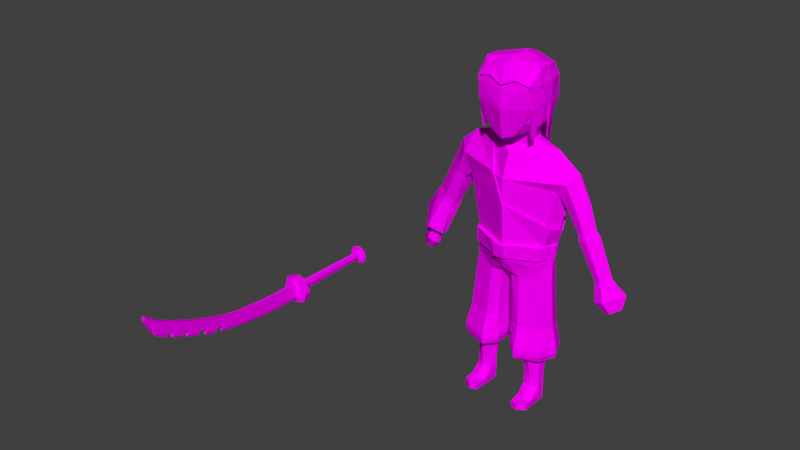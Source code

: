 # Source: susano.blend  (saved by Blender 2.79.0; exported with 4.5.12 LTS)
import bpy
from mathutils import Matrix  # noqa: F401  (used for matrix-valued properties, if any)

bpy.ops.wm.read_factory_settings(use_empty=True)
scene = bpy.context.scene
scene.name = 'Scene'

# ---- collections
col_collection_1 = bpy.data.collections.new('Collection 1'); scene.collection.children.link(col_collection_1)

# ---- images (referenced by path relative to the original .blend; pixels are not part of the script)
import os
ASSET_DIR = os.environ.get("B2B_ASSET_DIR", "")  # directory of the original .blend (textures are referenced by path, not embedded)
HERE = os.path.dirname(os.path.abspath(__file__))  # packed textures are extracted next to this script under _unpacked/

def load_image(name, relpath, width, height, colorspace="sRGB"):
    """Load a texture the original file referenced (path relative to the .blend, or extracted next to this script)."""
    p = next((c for c in (os.path.join(HERE, relpath), os.path.join(ASSET_DIR, relpath)) if relpath and os.path.exists(c)), "")
    if p:
        img = bpy.data.images.load(p, check_existing=True)
        img.name = name
    else:  # same state as the original file: an image datablock whose file is absent (Cycles renders it pink)
        img = bpy.data.images.new(name, width, height)
        img.source = "FILE"
        img.filepath = "//" + (relpath or name)
    img.colorspace_settings.name = colorspace
    return img
img_susano_psd = load_image('susano.psd', 'susano.psd', 1024, 1024, 'sRGB')

# ---- materials (node trees are filled in below, after node groups)
mat_material = bpy.data.materials.new('Material')
mat_material.alpha_threshold = 0.0
mat_material.roughness = 0.5

# ---- material node trees
mat_material.use_nodes = True; mat_material.node_tree.nodes.clear()
_N = mat_material.node_tree.nodes; _L = mat_material.node_tree.links
n0 = _N.new('ShaderNodeOutputMaterial'); n0.name = 'Material Output'; n0.location = (300, 300)
n1 = _N.new('ShaderNodeBsdfDiffuse'); n1.name = 'Diffuse BSDF'; n1.location = (10, 300)
n2 = _N.new('ShaderNodeTexImage'); n2.name = 'Image Texture'; n2.location = (-180, 300)
n2.width = 140
n2.image = img_susano_psd
_L.new(n1.outputs[0], n0.inputs[0])
_L.new(n2.outputs[0], n1.inputs[0])
n0.is_active_output = True

# ---- world
world_world = bpy.data.worlds.new('World'); scene.world = world_world
world_world.color = (0.05088, 0.05088, 0.05088)
world_world.use_sun_shadow = False
world_world.sun_shadow_jitter_overblur = 0.0
world_world.cycles.sampling_method = 'MANUAL'

# ---- meshes
me_peasant_001 = bpy.data.meshes.new('peasant.001')
me_peasant_001.from_pydata([(-0.06579, 0.01834, 1.851), (-0.1704, 0.01533, 1.927), (-0.1799, 0.0004823, 2.271), (-0.1918, 0.009121, 2.063), (-0.1918, 0.003805, 2.184), (-0.1706, -0.1493, 2.171), (-0.1706, -0.1444, 2.061), (-0.1708, 0.1944, 2.068), (-0.1689, 0.189, 2.19), (-0.1494, 0.1784, 2.257), (-0.1428, 0.1914, 1.961), (-0.1322, -0.1441, 2.229), (-0.1429, -0.1284, 1.967), (-0.06902, -0.1259, 1.869), (-0.06903, 0.2142, 1.843), (-0.07411, 0.01074, 1.783), (-0.07523, 0.2066, 1.789), (-0.1665, 0.1036, 1.935), (-0.1924, 0.09629, 2.19), (-0.1924, 0.1019, 2.063), (-0.1766, 0.08905, 2.271), (-0.06847, 0.1164, 1.837), (-0.07467, 0.1087, 1.804), (-0.409, 0.1114, 1.658), (-0.2146, 0.2238, 1.152), (-0.2146, 0.01677, 1.152), (-0.2586, 0.1203, 1.153), (-0.222, 0.2349, 1.06), (-0.2219, 0.006672, 1.06), (-0.2705, 0.1208, 1.06), (-0.2338, 0.2181, 0.9149), (-0.2338, 0.02089, 0.9149), (-0.2691, 0.1079, 0.9149), (-0.1017, -0.02138, 0.9141), (-0.1017, 0.2445, 0.9142), (-0.1216, -0.0753, 0.4391), (-0.2893, -0.01617, 0.4348), (-0.3605, 0.02266, 1.598), (-0.3438, 0.1216, 1.449), (-0.3055, 0.0311, 1.536), (-0.3624, 0.2233, 1.602), (-0.2777, 0.2148, 1.445), (-0.4354, 0.2055, 1.481), (-0.3667, 0.06386, 1.431), (-0.4942, 0.1142, 1.485), (-0.6668, 0.1286, 1.055), (-0.612, 0.07611, 1.032), (-0.5707, 0.09999, 1.016), (-0.5736, 0.08729, 1.017), (-0.6506, 0.1438, 1.05), (-0.6122, 0.1322, 1.031), (-0.4242, 0.04705, 1.455), (-0.3772, 0.1861, 1.439), (-0.6982, 0.134, 1.022), (-0.6275, 0.06625, 0.9924), (-0.5742, 0.09706, 0.9719), (-0.578, 0.08068, 0.9729), (-0.6773, 0.1535, 1.016), (-0.6278, 0.1386, 0.9915), (-0.7534, 0.166, 0.9573), (-0.6578, 0.03915, 0.9137), (-0.5882, 0.08881, 0.8865), (-0.5943, 0.06241, 0.8881), (-0.7197, 0.1974, 0.9464), (-0.6582, 0.1734, 0.9123), (-0.7424, 0.1464, 0.8588), (-0.6928, 0.08121, 0.8378), (-0.6553, 0.1028, 0.8234), (-0.658, 0.09134, 0.8241), (-0.7277, 0.1601, 0.8541), (-0.693, 0.1496, 0.8372), (-0.1859, 0.04916, 0.1746), (-0.1468, 0.1662, 0.1746), (-0.2402, 0.1382, 0.1751), (-0.2332, 0.0819, 0.1749), (-0.2018, 0.1757, 0.1749), (-0.03597, 0.2138, 0.9135), (-0.03597, -0.006696, 0.9133), (-0.05307, 0.1881, 0.3564), (-0.05307, 0.01385, 0.3563), (-0.04048, 0.004271, 0.4405), (-0.2303, 0.2359, 1.153), (-0.2292, -0.01038, 1.152), (-0.2858, 0.1215, 1.153), (-0.2303, 0.2359, 1.06), (-0.2292, -0.01038, 1.06), (-0.2752, 0.1215, 1.06), (-0.2593, 0.1093, 1.773), (-0.4532, 0.06895, 1.253), (-0.519, 0.1878, 1.29), (-0.571, 0.1183, 1.302), (-0.4727, 0.1722, 1.263), (-0.5063, 0.05246, 1.275), (-0.437, 0.1244, 1.259), (-0.4418, 0.07654, 1.294), (-0.5411, 0.1182, 1.335), (-0.4568, 0.166, 1.302), (-0.4969, 0.1797, 1.326), (-0.4866, 0.06264, 1.312), (-0.4274, 0.1235, 1.3), (-0.1209, -0.07523, 0.3572), (-0.1209, 0.298, 0.3574), (-0.1341, 0.06466, 0.1743), (-0.3282, 0.1218, 0.3582), (-0.1167, 0.1167, 0.1743), (-0.2786, -0.008936, 0.3582), (-0.2786, 0.2525, 0.3582), (-0.1838, 0.04752, 0.1064), (-0.1837, 0.1758, 0.1067), (-0.2433, 0.1352, 0.1069), (-0.2335, 0.07809, 0.1067), (-0.1316, 0.06649, 0.1061), (-0.1162, 0.1207, 0.1061), (-0.1856, 0.1824, 0.001733), (-0.2401, 0.1461, 0.001733), (-0.2401, 0.004533, 0.04302), (-0.1856, -0.03171, 0.04302), (-0.1311, 0.004533, 0.04302), (-0.1311, 0.1461, 0.001733), (-0.2401, 0.004679, 0.001733), (-0.1311, 0.004679, 0.001733), (-0.1311, 0.07366, 0.001733), (-0.2401, 0.07366, 0.001733), (-0.1856, -0.03171, 0.001733), (-0.2401, -0.07658, 0.04293), (-0.1856, -0.1176, 0.04293), (-0.1378, -0.09999, 0.04293), (-0.2401, -0.07643, 0.00164), (-0.1378, -0.09984, 0.00164), (-0.1856, -0.1176, 0.00164), (-0.282, 0.2435, 0.4333), (-0.03873, 0.2185, 0.4405), (-0.1167, 0.2845, 0.4395), (-0.2427, 0.06196, 0.9872), (-0.2648, 0.1139, 0.9873), (-0.05595, 0.2737, 0.9862), (-0.05595, -0.059, 0.986), (-0.2246, 0.01739, 0.9872), (-0.2246, 0.2223, 0.9873), (-0.2427, 0.1658, 0.9873), (-0.3309, 0.1126, 0.4357), (-0.2734, 0.0005186, 0.5242), (-0.3125, 0.1102, 0.5247), (-0.0465, -0.003026, 0.5264), (-0.1211, -0.05101, 0.526), (-0.2697, 0.2327, 0.5235), (-0.04561, 0.2178, 0.5265), (-0.1186, 0.2669, 0.5263), (-0.2628, 0.008776, 0.5762), (-0.2998, 0.1096, 0.5766), (-0.04977, -0.0006206, 0.5774), (-0.12, -0.03895, 0.5773), (-0.2602, 0.2255, 0.5757), (-0.04912, 0.2136, 0.5775), (-0.1182, 0.2568, 0.5776), (-0.1799, 0.02404, 0.3016), (-0.1361, 0.04773, 0.3012), (-0.1125, 0.121, 0.3012), (-0.1288, 0.1817, 0.3017), (-0.242, 0.1453, 0.3021), (-0.2385, 0.07955, 0.3021), (-0.2016, 0.1915, 0.3021), (-0.2845, 0.2541, 0.3958), (-0.04086, 0.2058, 0.3984), (-0.1187, -0.08333, 0.3981), (-0.1164, 0.2994, 0.3984), (-0.04169, 0.005001, 0.3983), (-0.288, -0.01764, 0.3966), (-0.3359, 0.1177, 0.397), (-0.03991, -0.1075, 1.058), (-0.04516, -0.1172, 1.151), (-0.03873, -0.1212, 1.056), (-0.04398, -0.1308, 1.149), (-0.1761, -0.04602, 1.862), (-0.1872, -0.04078, 2.286), (-0.17, -0.08711, 1.865), (-0.1958, -0.05045, 2.193), (-0.1735, -0.1557, 2.197), (-0.1772, 0.2057, 2.063), (-0.1751, 0.1999, 2.197), (-0.1537, 0.1736, 2.271), (-0.1465, 0.2025, 1.946), (-0.1453, -0.118, 2.257), (-0.06544, 0.3342, 1.687), (-0.1725, 0.1061, 1.894), (-0.2055, 0.0642, 2.197), (-0.2009, 0.06746, 2.057), (-0.1881, 0.05008, 2.286), (-0.1433, 0.1603, 1.81), (-0.1943, -0.04823, 2.054), (-0.184, -0.1173, 2.059), (-0.09359, -0.03321, 2.301), (-0.08542, -0.1677, 2.217), (-0.07792, -0.1324, 2.269), (-0.106, 0.2737, 1.825), (-0.08757, 0.2177, 2.183), (-0.0886, 0.2362, 2.047), (-0.07686, 0.1921, 2.285), (-0.1579, 0.1332, 1.852), (-0.09178, 0.07538, 2.309), (-0.1663, -0.04448, 1.863), (-0.1601, -0.08557, 1.866), (-0.1861, -0.04859, 2.192), (-0.1653, -0.1509, 2.194), (-0.06177, 0.325, 1.686), (-0.1631, 0.1031, 1.896), (-0.1911, 0.06585, 2.058), (-0.1342, 0.1564, 1.811), (0.00209, 0.3479, 1.645), (0.0007956, -0.1791, 2.175), (-0.1845, -0.04655, 2.054), (-0.1742, -0.1156, 2.059), (-0.08378, -0.1594, 2.211), (-0.1487, 0.1296, 1.854), (0.06579, 0.01834, 1.851), (0.1704, 0.01533, 1.927), (0.1799, 0.0004823, 2.271), (0.1918, 0.009121, 2.063), (0.1918, 0.003805, 2.184), (0.1706, -0.1493, 2.171), (0.1706, -0.1444, 2.061), (0.1708, 0.1944, 2.068), (0.1689, 0.189, 2.19), (0.1494, 0.1784, 2.257), (0.1428, 0.1914, 1.961), (0.1322, -0.1441, 2.229), (0.1429, -0.1284, 1.967), (0.06902, -0.1259, 1.869), (0.06903, 0.2142, 1.843), (0.07411, 0.01074, 1.783), (0.07523, 0.2066, 1.789), (0.1665, 0.1036, 1.935), (0.1924, 0.09629, 2.19), (0.1924, 0.1019, 2.063), (0.1766, 0.08905, 2.271), (0.06847, 0.1164, 1.837), (0.07467, 0.1087, 1.804), (0.409, 0.1114, 1.658), (0.2146, 0.2238, 1.152), (0.2146, 0.01677, 1.152), (0.2586, 0.1203, 1.153), (0.222, 0.2349, 1.06), (0.2219, 0.006672, 1.06), (0.2705, 0.1208, 1.06), (0.2338, 0.2181, 0.9149), (0.2338, 0.02089, 0.9149), (0.2691, 0.1079, 0.9149), (0.1017, -0.02138, 0.9141), (0.1017, 0.2445, 0.9142), (0.1216, -0.0753, 0.4391), (0.2893, -0.01617, 0.4348), (0.3605, 0.02266, 1.598), (0.3438, 0.1216, 1.449), (0.3055, 0.0311, 1.536), (0.3624, 0.2233, 1.602), (0.2777, 0.2148, 1.445), (0.4354, 0.2055, 1.481), (0.3667, 0.06386, 1.431), (0.4942, 0.1142, 1.485), (0.6668, 0.1286, 1.055), (0.612, 0.07611, 1.032), (0.5707, 0.09999, 1.016), (0.5736, 0.08729, 1.017), (0.6506, 0.1438, 1.05), (0.6122, 0.1322, 1.031), (0.4242, 0.04705, 1.455), (0.3772, 0.1861, 1.439), (0.6982, 0.134, 1.022), (0.6275, 0.06625, 0.9924), (0.5742, 0.09706, 0.9719), (0.578, 0.08068, 0.9729), (0.6773, 0.1535, 1.016), (0.6278, 0.1386, 0.9915), (0.7534, 0.166, 0.9573), (0.6578, 0.03915, 0.9137), (0.5882, 0.08881, 0.8865), (0.5943, 0.06241, 0.8881), (0.7197, 0.1974, 0.9464), (0.6582, 0.1734, 0.9123), (0.7424, 0.1464, 0.8588), (0.6928, 0.08121, 0.8378), (0.6553, 0.1028, 0.8234), (0.658, 0.09134, 0.8241), (0.7277, 0.1601, 0.8541), (0.693, 0.1496, 0.8372), (0.1859, 0.04916, 0.1746), (0.1468, 0.1662, 0.1746), (0.2402, 0.1382, 0.1751), (0.2332, 0.0819, 0.1749), (0.2018, 0.1757, 0.1749), (0.0, -0.00114, 2.3), (0.0, 0.2354, 1.837), (0.0, -0.144, 1.844), (0.0, 0.01839, 1.825), (0.0, -0.179, 2.153), (0.0, -0.1852, 2.032), (0.0, 0.2215, 2.164), (0.0, 0.227, 2.039), (0.0, -0.1322, 2.255), (0.0, 0.1987, 2.284), (0.0, 0.217, 1.783), (0.0, 0.01024, 1.777), (0.0, -0.05674, 1.734), (0.0, 0.09867, 2.312), (0.0, 0.3462, 1.581), (0.0, 0.3372, 1.443), (0.0, -0.1167, 1.443), (0.0, 0.3165, 1.151), (0.0, -0.1016, 1.151), (0.0, 0.3183, 1.058), (0.0, -0.1136, 1.058), (0.03597, 0.2138, 0.9135), (0.03597, -0.006696, 0.9133), (0.05307, 0.1881, 0.3564), (0.05307, 0.01385, 0.3563), (0.04048, 0.004271, 0.4405), (0.2303, 0.2359, 1.153), (0.2292, -0.01038, 1.152), (0.2858, 0.1215, 1.153), (0.2303, 0.2359, 1.06), (0.2292, -0.01038, 1.06), (0.2752, 0.1215, 1.06), (0.0, 0.3519, 1.151), (0.0, -0.1253, 1.151), (0.0, 0.3309, 1.058), (0.0, -0.1158, 1.057), (0.2593, 0.1093, 1.773), (0.0, 0.2714, 1.756), (0.0, -0.1157, 1.577), (0.4532, 0.06895, 1.253), (0.519, 0.1878, 1.29), (0.571, 0.1183, 1.302), (0.4727, 0.1722, 1.263), (0.5063, 0.05246, 1.275), (0.437, 0.1244, 1.259), (0.4418, 0.07654, 1.294), (0.5411, 0.1182, 1.335), (0.4568, 0.166, 1.302), (0.4969, 0.1797, 1.326), (0.4866, 0.06264, 1.312), (0.4274, 0.1235, 1.3), (0.1209, -0.07523, 0.3572), (0.1209, 0.298, 0.3574), (0.1341, 0.06466, 0.1743), (0.3282, 0.1218, 0.3582), (0.1167, 0.1167, 0.1743), (0.2786, -0.008936, 0.3582), (0.2786, 0.2525, 0.3582), (0.1838, 0.04752, 0.1064), (0.1837, 0.1758, 0.1067), (0.2433, 0.1352, 0.1069), (0.2335, 0.07809, 0.1067), (0.1316, 0.06649, 0.1061), (0.1162, 0.1207, 0.1061), (0.1856, 0.1824, 0.001733), (0.2401, 0.1461, 0.001733), (0.2401, 0.004533, 0.04302), (0.1856, -0.03171, 0.04302), (0.1311, 0.004533, 0.04302), (0.1311, 0.1461, 0.001733), (0.2401, 0.004679, 0.001733), (0.1311, 0.004679, 0.001733), (0.1311, 0.07366, 0.001733), (0.2401, 0.07366, 0.001733), (0.1856, -0.03171, 0.001733), (0.2401, -0.07658, 0.04293), (0.1856, -0.1176, 0.04293), (0.1378, -0.09999, 0.04293), (0.2401, -0.07643, 0.00164), (0.1378, -0.09984, 0.00164), (0.1856, -0.1176, 0.00164), (0.282, 0.2435, 0.4333), (0.03873, 0.2185, 0.4405), (0.1167, 0.2845, 0.4395), (0.2427, 0.06196, 0.9872), (0.0, 0.2691, 0.971), (0.2648, 0.1139, 0.9873), (0.05595, 0.2737, 0.9862), (0.0, -0.06248, 0.9708), (0.05595, -0.059, 0.986), (0.2246, 0.01739, 0.9872), (0.2246, 0.2223, 0.9873), (0.2427, 0.1658, 0.9873), (0.3309, 0.1126, 0.4357), (0.2734, 0.0005186, 0.5242), (0.3125, 0.1102, 0.5247), (0.0465, -0.003026, 0.5264), (0.1211, -0.05101, 0.526), (0.2697, 0.2327, 0.5235), (0.04561, 0.2178, 0.5265), (0.1186, 0.2669, 0.5263), (0.2628, 0.008776, 0.5762), (0.2998, 0.1096, 0.5766), (0.04977, -0.0006206, 0.5774), (0.12, -0.03895, 0.5773), (0.2602, 0.2255, 0.5757), (0.04912, 0.2136, 0.5775), (0.1182, 0.2568, 0.5776), (0.1799, 0.02404, 0.3016), (0.1361, 0.04773, 0.3012), (0.1125, 0.121, 0.3012), (0.1288, 0.1817, 0.3017), (0.242, 0.1453, 0.3021), (0.2385, 0.07955, 0.3021), (0.2016, 0.1915, 0.3021), (0.2845, 0.2541, 0.3958), (0.04086, 0.2058, 0.3984), (0.1187, -0.08333, 0.3981), (0.1164, 0.2994, 0.3984), (0.04169, 0.005001, 0.3983), (0.288, -0.01764, 0.3966), (0.3359, 0.1177, 0.397), (0.03991, -0.1075, 1.058), (0.04516, -0.1172, 1.151), (0.0, -0.1333, 1.149), (0.0, -0.1192, 1.056), (0.03873, -0.1212, 1.056), (0.04398, -0.1308, 1.149), (0.1761, -0.04602, 1.862), (0.1872, -0.04078, 2.286), (0.17, -0.08711, 1.865), (0.1958, -0.05045, 2.193), (0.1735, -0.1557, 2.197), (0.1772, 0.2057, 2.063), (0.1751, 0.1999, 2.197), (0.1537, 0.1736, 2.271), (0.1465, 0.2025, 1.946), (0.1453, -0.118, 2.257), (0.06544, 0.3342, 1.687), (0.1725, 0.1061, 1.894), (0.2055, 0.0642, 2.197), (0.2009, 0.06746, 2.057), (0.1881, 0.05008, 2.286), (0.1433, 0.1603, 1.81), (0.0, -0.02564, 2.317), (0.0, 0.3575, 1.647), (0.0, -0.1879, 2.18), (0.0, 0.2356, 2.169), (0.0, 0.261, 2.031), (0.0, -0.1467, 2.27), (0.0, 0.2106, 2.3), (0.0, 0.1007, 2.331), (0.1943, -0.04823, 2.054), (0.184, -0.1173, 2.059), (0.09359, -0.03321, 2.301), (0.08542, -0.1677, 2.217), (0.07792, -0.1324, 2.269), (0.106, 0.2737, 1.825), (0.08757, 0.2177, 2.183), (0.0886, 0.2362, 2.047), (0.07686, 0.1921, 2.285), (0.1579, 0.1332, 1.852), (0.09178, 0.07538, 2.309), (0.1663, -0.04448, 1.863), (0.1601, -0.08557, 1.866), (0.1861, -0.04859, 2.192), (0.1653, -0.1509, 2.194), (0.06177, 0.325, 1.686), (0.1631, 0.1031, 1.896), (0.1911, 0.06585, 2.058), (0.1342, 0.1564, 1.811), (-0.00209, 0.3479, 1.645), (-0.0007956, -0.1791, 2.175), (0.1845, -0.04655, 2.054), (0.1742, -0.1156, 2.059), (0.08378, -0.1594, 2.211), (0.1487, 0.1296, 1.854), (-0.1505, 0.02183, 1.767), (-0.1614, 0.2104, 1.774), (-0.1774, 0.1084, 1.803), (-0.4325, 0.1112, 1.664), (-0.2191, 0.2283, 1.148), (-0.22, 0.01257, 1.148), (-0.2641, 0.1204, 1.148), (-0.3617, 0.01077, 1.62), (-0.3444, 0.1218, 1.428), (-0.3045, 0.02015, 1.493), (-0.3637, 0.2354, 1.624), (-0.2755, 0.2299, 1.44), (-0.4399, 0.2156, 1.498), (-0.3682, 0.03961, 1.439), (-0.5011, 0.1141, 1.503), (-0.7489, 0.1738, 1.083), (-0.621, -0.01655, 1.028), (-0.5242, 0.06999, 0.9912), (-0.5312, 0.02399, 0.993), (-0.7111, 0.2286, 1.071), (-0.6214, 0.1868, 1.027), (-0.4281, 0.03808, 1.471), (-0.3792, 0.194, 1.435), (-0.09142, 0.3559, 1.603), (0.01105, 0.3722, 1.425), (0.01155, -0.1283, 1.422), (0.02261, 0.3304, 1.147), (0.02305, -0.1158, 1.143), (-0.3285, 0.109, 1.753), (-0.08119, -0.09665, 1.599), (-0.482, 0.06137, 1.195), (-0.5624, 0.1981, 1.241), (-0.6259, 0.1182, 1.256), (-0.4947, 0.1801, 1.207), (-0.5469, 0.0424, 1.222), (-0.4511, 0.1252, 1.203), (-0.4605, 0.0669, 1.232), (-0.5973, 0.1177, 1.291), (-0.4805, 0.1779, 1.247), (-0.5401, 0.1952, 1.279), (-0.5266, 0.04754, 1.261), (-0.4378, 0.1242, 1.243), (0.2846, 0.01505, 1.292), (0.2376, 0.02425, 1.147), (0.2742, 0.2292, 1.295), (0.214, 0.2338, 1.149), (0.3127, 0.1221, 1.261), (0.273, 0.129, 1.148), (-0.1465, 0.02912, 1.761), (-0.1579, 0.2044, 1.767), (-0.1742, 0.1093, 1.794), (-0.6903, 0.1514, 1.077), (-0.6114, 0.03435, 1.044), (-0.5556, 0.08358, 1.024), (-0.5588, 0.05895, 1.023), (-0.6691, 0.1813, 1.071), (-0.6157, 0.1546, 1.047), (-0.08697, 0.3469, 1.602), (0.013, 0.3625, 1.426), (0.01343, -0.1167, 1.423), (-0.07706, -0.08759, 1.598), (0.2775, 0.0218, 1.294), (0.2676, 0.222, 1.297), (0.3033, 0.1216, 1.265), (-2.088, 0.09786, 0.0003808), (-2.059, 0.09786, 0.08271), (-1.976, 0.09786, 0.1119), (-1.894, 0.09786, 0.08271), (-1.865, 0.09786, 0.0003809), (-1.894, 0.09786, -0.08195), (-1.976, 0.09786, -0.1111), (-2.059, 0.09786, -0.08195), (-2.0, 0.1551, 0.0003809), (-1.994, 0.1551, 0.0345), (-1.976, 0.1551, 0.04659), (-1.959, 0.1551, 0.0345), (-1.953, 0.1551, 0.0003809), (-1.959, 0.1551, -0.03374), (-1.976, 0.1551, -0.04583), (-1.994, 0.1551, -0.03374), (-2.059, 0.1456, 0.08271), (-2.088, 0.1456, 0.0003808), (-1.976, 0.1456, 0.1119), (-1.894, 0.1456, 0.08271), (-1.865, 0.1456, 0.0003809), (-1.894, 0.1456, -0.08195), (-1.976, 0.1456, -0.1111), (-2.059, 0.1456, -0.08195), (-2.042, 0.1551, 0.06629), (-2.066, 0.1551, 0.0003809), (-1.976, 0.1551, 0.08965), (-1.91, 0.1551, 0.06629), (-1.887, 0.1551, 0.0003809), (-1.91, 0.1551, -0.06553), (-1.976, 0.1551, -0.08889), (-2.042, 0.1551, -0.06553), (-1.995, 0.9221, 0.0003809), (-1.99, 0.9221, 0.02713), (-1.976, 0.9221, 0.03661), (-1.963, 0.9221, 0.02713), (-1.958, 0.9221, 0.0003809), (-1.963, 0.9221, -0.02637), (-1.976, 0.9221, -0.03585), (-1.99, 0.9221, -0.02637), (-2.006, 0.9794, -0.02908), (-1.976, 0.9794, -0.03952), (-1.947, 0.9794, -0.02908), (-1.936, 0.9794, 0.0003809), (-1.947, 0.9794, 0.02984), (-1.976, 0.9794, 0.04028), (-2.006, 0.9794, 0.02984), (-2.016, 0.9794, 0.0003809), (-2.033, 0.9336, 0.05672), (-2.053, 0.9336, 0.0003809), (-1.976, 0.9336, 0.07669), (-1.92, 0.9336, 0.05672), (-1.9, 0.9336, 0.0003809), (-1.92, 0.9336, -0.05596), (-1.976, 0.9336, -0.07593), (-2.033, 0.9336, -0.05596), (-2.028, 0.9221, 0.05239), (-2.047, 0.9221, 0.0003809), (-1.976, 0.9221, 0.07082), (-1.924, 0.9221, 0.05239), (-1.906, 0.9221, 0.0003809), (-1.924, 0.9221, -0.05163), (-1.976, 0.9221, -0.07005), (-2.028, 0.9221, -0.05163), (-1.992, -0.7551, 0.1152), (-1.992, -0.1566, 0.05395), (-1.985, -0.7792, -0.0008604), (-1.985, -0.156, -0.07279), (-1.985, -0.4807, -0.04596), (-1.992, 0.1045, 0.05423), (-1.992, -0.4817, 0.07312), (-1.985, 0.1041, -0.07113), (-1.992, -0.8276, 0.1339), (-1.985, -0.8509, 0.01507), (-1.992, -0.9213, 0.1618), (-1.985, -0.9491, 0.0437), (-1.992, -0.9914, 0.1832), (-1.985, -1.026, 0.0695), (-1.992, -1.096, 0.2192), (-1.985, -1.135, 0.1066), (-1.992, -1.147, 0.2378), (-1.985, -1.189, 0.1268), (-1.992, -1.242, 0.2759), (-1.985, -1.281, 0.1608), (-1.992, -1.293, 0.2971), (-1.985, -1.336, 0.1829), (-1.992, -1.387, 0.3408), (-1.985, -1.448, 0.2469), (-1.992, -1.519, 0.42), (-1.992, -1.53, 0.396), (-1.992, -1.491, 0.3117), (-1.992, -1.45, 0.3785), (-1.985, -0.6199, -0.02869), (-1.992, -0.6068, 0.08457), (-1.992, -0.3163, 0.05966), (-1.985, -0.3184, -0.06206), (-1.992, -0.8427, 0.05679), (-1.992, -0.1562, -0.02481), (-1.992, -0.7707, 0.03992), (-1.992, -0.4811, -0.003646), (-1.992, 0.1042, -0.02512), (-1.992, -0.9394, 0.08516), (-1.992, -1.014, 0.1094), (-1.992, -1.121, 0.1461), (-1.992, -1.175, 0.1672), (-1.992, -1.267, 0.2013), (-1.992, -1.321, 0.2231), (-1.992, -1.427, 0.2799), (-1.992, -1.526, 0.4044), (-1.992, -1.477, 0.3352), (-1.992, -0.6153, 0.01109), (-1.992, -0.3176, -0.01683), (-1.992, -0.1561, -0.05573), (-1.992, -0.7762, 0.01364), (-1.992, -0.4808, -0.03092), (-1.992, 0.1041, -0.05477), (-1.992, -0.6183, -0.01455), (-1.992, -0.3181, -0.04598), (-1.992, -0.8474, 0.03285), (-1.992, -0.945, 0.06136), (-1.992, -1.022, 0.08194), (-1.992, -1.131, 0.1189), (-1.992, -1.186, 0.137), (-1.992, -1.278, 0.171), (-1.992, -1.443, 0.2549), (-1.985, -1.459, 0.2627), (-1.992, -1.333, 0.2293), (-1.992, -1.34, 0.2057), (-1.96, -0.7551, 0.1152), (-1.96, -0.1566, 0.05395), (-1.967, -0.7792, -0.0008604), (-1.967, -0.156, -0.07279), (-1.967, -0.4807, -0.04596), (-1.96, 0.1045, 0.05423), (-1.96, -0.4817, 0.07312), (-1.967, 0.1041, -0.07113), (-1.96, -0.8276, 0.1339), (-1.967, -0.8509, 0.01507), (-1.96, -0.9213, 0.1618), (-1.967, -0.9491, 0.0437), (-1.96, -0.9914, 0.1832), (-1.967, -1.026, 0.0695), (-1.96, -1.096, 0.2192), (-1.967, -1.135, 0.1066), (-1.96, -1.147, 0.2378), (-1.967, -1.189, 0.1268), (-1.96, -1.242, 0.2759), (-1.967, -1.281, 0.1608), (-1.96, -1.293, 0.2971), (-1.967, -1.336, 0.1829), (-1.96, -1.387, 0.3408), (-1.967, -1.448, 0.2469), (-1.96, -1.519, 0.42), (-1.96, -1.53, 0.396), (-1.96, -1.491, 0.3117), (-1.96, -1.45, 0.3785), (-1.967, -0.6199, -0.02869), (-1.96, -0.6068, 0.08457), (-1.96, -0.3163, 0.05966), (-1.967, -0.3184, -0.06206), (-1.96, -0.8427, 0.05679), (-1.96, -0.1562, -0.02481), (-1.96, -0.7707, 0.03992), (-1.96, -0.4811, -0.003646), (-1.96, 0.1042, -0.02512), (-1.96, -0.9394, 0.08516), (-1.96, -1.014, 0.1094), (-1.96, -1.121, 0.1461), (-1.96, -1.175, 0.1672), (-1.96, -1.267, 0.2013), (-1.96, -1.321, 0.2231), (-1.96, -1.427, 0.2799), (-1.96, -1.526, 0.4044), (-1.96, -1.477, 0.3352), (-1.96, -0.6153, 0.01109), (-1.96, -0.3176, -0.01683), (-1.96, -0.1561, -0.05573), (-1.96, -0.7762, 0.01364), (-1.96, -0.4808, -0.03092), (-1.96, 0.1041, -0.05477), (-1.96, -0.6183, -0.01455), (-1.96, -0.3181, -0.04598), (-1.96, -0.8474, 0.03285), (-1.96, -0.945, 0.06136), (-1.96, -1.022, 0.08194), (-1.96, -1.131, 0.1189), (-1.96, -1.186, 0.137), (-1.96, -1.278, 0.171), (-1.96, -1.443, 0.2549), (-1.967, -1.459, 0.2627), (-1.96, -1.333, 0.2293), (-1.96, -1.34, 0.2057)], [], [(8, 9, 299, 296), (293, 0, 15, 301), (6, 5, 4, 3), (12, 6, 3, 1), (303, 20, 2, 290), (5, 11, 2, 4), (13, 295, 6, 12), (295, 294, 5, 6), (17, 19, 7, 10), (19, 18, 8, 7), (290, 2, 11, 298), (294, 298, 11, 5), (291, 14, 297), (18, 20, 9, 8), (1, 0, 13, 12), (10, 7, 297, 14), (7, 8, 296, 297), (13, 0, 293, 292), (295, 13, 292), (17, 21, 0, 1), (22, 16, 87), (21, 14, 16, 22), (14, 291, 300, 16), (23, 37, 87), (16, 327, 87), (0, 21, 22, 15), (327, 304, 40, 87), (10, 14, 21, 17), (4, 2, 20, 18), (3, 4, 18, 19), (1, 3, 19, 17), (299, 9, 20, 303), (301, 15, 302), (87, 37, 328), (23, 87, 40), (302, 15, 87), (40, 305, 41), (38, 41, 24, 26), (41, 305, 307, 24), (306, 25, 308), (39, 38, 26, 25), (308, 170, 323), (29, 28, 85, 86), (28, 133, 137), (310, 136, 378), (29, 27, 139, 134), (27, 309, 135, 138), (145, 147, 132, 130), (152, 149, 32, 30), (143, 144, 35, 80), (164, 35, 36, 167), (33, 136, 137, 31), (34, 135, 375, 76), (165, 132, 131, 163), (166, 164, 100, 79), (148, 151, 33, 31), (39, 43, 38), (50, 91, 93, 47), (45, 49, 57, 53), (48, 88, 92, 46), (45, 90, 89, 49), (37, 51, 43, 39), (23, 44, 51, 37), (41, 52, 42, 40), (38, 52, 41), (44, 23, 40, 42), (46, 92, 90, 45), (49, 89, 91, 50), (47, 93, 88, 48), (58, 55, 61, 64), (49, 50, 58, 57), (46, 45, 53, 54), (50, 47, 55, 58), (48, 46, 54, 56), (47, 48, 56, 55), (59, 63, 69, 65), (56, 54, 60, 62), (55, 56, 62, 61), (53, 57, 63, 59), (57, 58, 64, 63), (54, 53, 59, 60), (66, 65, 69, 70, 67, 68), (63, 64, 70, 69), (60, 59, 65, 66), (64, 61, 67, 70), (62, 60, 66, 68), (61, 62, 68, 67), (75, 72, 108), (39, 328, 37), (300, 327, 16), (309, 27, 84, 324), (28, 310, 169, 85), (328, 302, 87), (328, 39, 306), (32, 139, 138, 30), (32, 133, 134), (82, 83, 86, 85), (169, 325, 415, 171), (83, 81, 84, 86), (81, 322, 324, 84), (27, 29, 86, 84), (24, 307, 322, 81), (26, 24, 81, 83), (25, 26, 83, 82), (15, 22, 87), (98, 95, 90, 92), (97, 96, 91, 89), (95, 97, 89, 90), (99, 94, 88, 93), (94, 98, 92, 88), (96, 99, 93, 91), (52, 38, 99, 96), (43, 51, 98, 94), (38, 43, 94, 99), (44, 42, 97, 95), (42, 52, 96, 97), (51, 44, 95, 98), (25, 306, 39), (305, 40, 304), (155, 156, 79, 100), (157, 158, 101, 78), (159, 160, 105, 103), (161, 159, 103, 106), (160, 155, 100, 105), (158, 161, 106, 101), (156, 157, 78, 79), (104, 102, 111, 112), (73, 75, 108, 109), (72, 104, 112, 108), (71, 74, 110, 107), (74, 73, 109, 110), (102, 71, 107, 111), (107, 110, 115, 116), (109, 108, 113, 114), (108, 112, 118, 113), (111, 107, 116, 117), (110, 109, 114, 122), (111, 121, 118, 112), (120, 121, 111, 117), (115, 110, 122, 119), (117, 116, 125, 126), (120, 117, 126, 128), (125, 129, 128, 126), (125, 124, 127, 129), (123, 120, 128, 129), (115, 119, 127, 124), (116, 115, 124, 125), (119, 123, 129, 127), (114, 113, 118, 121, 120, 123, 119, 122), (153, 154, 34, 76), (162, 165, 101, 106), (163, 166, 79, 78), (150, 153, 76, 77), (77, 76, 375, 378), (137, 133, 32, 31), (134, 139, 32), (138, 135, 34, 30), (378, 136, 33, 77), (137, 136, 310, 28), (138, 139, 27), (134, 133, 28, 29), (375, 135, 309), (142, 140, 36, 141), (168, 162, 106, 103), (168, 103, 105, 167), (149, 142, 141, 148), (80, 131, 146, 143), (131, 132, 147, 146), (36, 35, 144, 141), (150, 151, 144, 143), (130, 140, 142, 145), (152, 154, 147, 145), (30, 34, 154, 152), (77, 33, 151, 150), (32, 149, 148, 31), (143, 146, 153, 150), (146, 147, 154, 153), (141, 144, 151, 148), (145, 142, 149, 152), (102, 104, 157, 156), (72, 75, 161, 158), (74, 71, 155, 160), (75, 73, 159, 161), (73, 74, 160, 159), (104, 72, 158, 157), (71, 102, 156, 155), (140, 168, 167, 36), (140, 130, 162, 168), (131, 80, 166, 163), (130, 132, 165, 162), (80, 35, 164, 166), (101, 165, 163, 78), (100, 164, 167, 105), (414, 172, 171, 415), (170, 308, 25, 82), (169, 170, 82, 85), (169, 310, 325), (323, 170, 172, 414), (170, 169, 171, 172), (195, 197, 440, 437), (199, 187, 174, 191), (177, 182, 174, 176), (184, 186, 178, 181), (186, 185, 179, 178), (191, 174, 182, 193), (192, 193, 182, 177), (435, 183, 438), (185, 187, 180, 179), (194, 196, 438, 183), (196, 195, 437, 438), (194, 183, 188, 198), (176, 174, 187, 185), (186, 176, 185), (197, 180, 187, 199), (190, 189, 173, 175), (177, 176, 189, 190), (440, 197, 199, 441), (181, 194, 198, 184), (178, 179, 195, 196), (181, 178, 196, 194), (436, 439, 193, 192), (434, 191, 193, 439), (441, 199, 191, 434), (179, 180, 197, 195), (211, 201, 200, 210), (203, 211, 210, 202), (176, 186, 206, 202), (173, 189, 210, 200), (192, 177, 203, 212), (183, 435, 208, 204), (177, 190, 211, 203), (188, 183, 204, 207), (184, 198, 213, 205), (186, 184, 205, 206), (175, 173, 200, 201), (189, 176, 202, 210), (190, 175, 201, 211), (436, 192, 212, 209), (198, 188, 207, 213), (222, 296, 299, 223), (293, 301, 229, 214), (220, 217, 218, 219), (226, 215, 217, 220), (303, 290, 216, 234), (219, 218, 216, 225), (227, 226, 220, 295), (295, 220, 219, 294), (231, 224, 221, 233), (233, 221, 222, 232), (290, 298, 225, 216), (294, 219, 225, 298), (291, 297, 228), (232, 222, 223, 234), (215, 226, 227, 214), (224, 228, 297, 221), (221, 297, 296, 222), (227, 292, 293, 214), (295, 292, 227), (231, 215, 214, 235), (236, 326, 230), (235, 236, 230, 228), (228, 230, 300, 291), (237, 326, 251), (230, 326, 327), (214, 229, 236, 235), (327, 326, 254, 304), (224, 231, 235, 228), (218, 232, 234, 216), (217, 233, 232, 218), (215, 231, 233, 217), (299, 303, 234, 223), (301, 302, 229), (326, 328, 251), (237, 254, 326), (302, 326, 229), (254, 255, 305), (252, 240, 238, 255), (255, 238, 307, 305), (306, 308, 239), (253, 239, 240, 252), (308, 323, 413), (243, 321, 320, 242), (242, 380, 374), (310, 378, 379), (243, 376, 382, 241), (241, 381, 377, 309), (388, 371, 373, 390), (395, 244, 246, 392), (386, 315, 249, 387), (407, 410, 250, 249), (247, 245, 380, 379), (248, 311, 375, 377), (408, 406, 372, 373), (409, 314, 341, 407), (391, 245, 247, 394), (253, 252, 257), (264, 261, 334, 332), (259, 267, 271, 263), (262, 260, 333, 329), (259, 263, 330, 331), (251, 253, 257, 265), (237, 251, 265, 258), (255, 254, 256, 266), (252, 255, 266), (258, 256, 254, 237), (260, 259, 331, 333), (263, 264, 332, 330), (261, 262, 329, 334), (272, 278, 275, 269), (263, 271, 272, 264), (260, 268, 267, 259), (264, 272, 269, 261), (262, 270, 268, 260), (261, 269, 270, 262), (273, 279, 283, 277), (270, 276, 274, 268), (269, 275, 276, 270), (267, 273, 277, 271), (271, 277, 278, 272), (268, 274, 273, 267), (280, 282, 281, 284, 283, 279), (277, 283, 284, 278), (274, 280, 279, 273), (278, 284, 281, 275), (276, 282, 280, 274), (275, 281, 282, 276), (289, 349, 286), (253, 251, 328), (300, 230, 327), (309, 324, 319, 241), (242, 320, 412, 310), (328, 326, 302), (328, 306, 253), (246, 244, 381, 382), (246, 376, 374), (317, 320, 321, 318), (412, 416, 415, 325), (318, 321, 319, 316), (316, 319, 324, 322), (241, 319, 321, 243), (238, 316, 322, 307), (240, 318, 316, 238), (239, 317, 318, 240), (229, 326, 236), (339, 333, 331, 336), (338, 330, 332, 337), (336, 331, 330, 338), (340, 334, 329, 335), (335, 329, 333, 339), (337, 332, 334, 340), (266, 337, 340, 252), (257, 335, 339, 265), (252, 340, 335, 257), (258, 336, 338, 256), (256, 338, 337, 266), (265, 339, 336, 258), (239, 253, 306), (305, 304, 254), (398, 341, 314, 399), (400, 313, 342, 401), (402, 344, 346, 403), (404, 347, 344, 402), (403, 346, 341, 398), (401, 342, 347, 404), (399, 314, 313, 400), (345, 353, 352, 343), (287, 350, 349, 289), (286, 349, 353, 345), (285, 348, 351, 288), (288, 351, 350, 287), (343, 352, 348, 285), (348, 357, 356, 351), (350, 355, 354, 349), (349, 354, 359, 353), (352, 358, 357, 348), (351, 363, 355, 350), (352, 353, 359, 362), (361, 358, 352, 362), (356, 360, 363, 351), (358, 367, 366, 357), (361, 369, 367, 358), (366, 367, 369, 370), (366, 370, 368, 365), (364, 370, 369, 361), (356, 365, 368, 360), (357, 366, 365, 356), (360, 368, 370, 364), (355, 363, 360, 364, 361, 362, 359, 354), (396, 311, 248, 397), (405, 347, 342, 408), (406, 313, 314, 409), (393, 312, 311, 396), (312, 378, 375, 311), (380, 245, 246, 374), (376, 246, 382), (381, 244, 248, 377), (378, 310, 309, 375), (378, 312, 247, 379), (380, 242, 310, 379), (381, 241, 382), (376, 243, 242, 374), (375, 309, 377), (385, 384, 250, 383), (411, 344, 347, 405), (411, 410, 346, 344), (392, 391, 384, 385), (315, 386, 389, 372), (372, 389, 390, 373), (250, 384, 387, 249), (393, 386, 387, 394), (371, 388, 385, 383), (395, 388, 390, 397), (244, 395, 397, 248), (312, 393, 394, 247), (246, 245, 391, 392), (386, 393, 396, 389), (389, 396, 397, 390), (384, 391, 394, 387), (388, 395, 392, 385), (343, 399, 400, 345), (286, 401, 404, 289), (288, 403, 398, 285), (289, 404, 402, 287), (287, 402, 403, 288), (345, 400, 401, 286), (285, 398, 399, 343), (383, 250, 410, 411), (383, 411, 405, 371), (372, 406, 409, 315), (371, 405, 408, 373), (315, 409, 407, 249), (342, 313, 406, 408), (341, 346, 410, 407), (414, 415, 416, 417), (413, 317, 239, 308), (412, 320, 317, 413), (412, 325, 310), (323, 414, 417, 413), (413, 417, 416, 412), (448, 437, 440, 450), (452, 444, 419, 432), (422, 421, 419, 427), (429, 426, 423, 431), (431, 423, 424, 430), (444, 446, 427, 419), (445, 422, 427, 446), (435, 438, 428), (430, 424, 425, 432), (447, 428, 438, 449), (449, 438, 437, 448), (447, 451, 433, 428), (421, 430, 432, 419), (431, 430, 421), (450, 452, 432, 425), (443, 420, 418, 442), (422, 443, 442, 421), (440, 441, 452, 450), (426, 429, 451, 447), (423, 449, 448, 424), (426, 447, 449, 423), (436, 445, 446, 439), (434, 439, 446, 444), (441, 434, 444, 452), (424, 448, 450, 425), (464, 463, 453, 454), (456, 455, 463, 464), (421, 455, 459, 431), (418, 453, 463, 442), (445, 465, 456, 422), (428, 457, 461, 435), (422, 456, 464, 443), (433, 460, 457, 428), (429, 458, 466, 451), (431, 459, 458, 429), (420, 454, 453, 418), (442, 463, 455, 421), (443, 464, 454, 420), (436, 462, 465, 445), (451, 466, 460, 433), (469, 468, 495), (470, 474, 495), (495, 474, 496), (470, 495, 477), (468, 490, 477, 495), (475, 478, 471, 473), (478, 491, 493, 471), (492, 472, 494), (476, 475, 473, 472), (476, 480, 475), (487, 500, 502, 484), (485, 497, 501, 483), (482, 499, 498, 486), (474, 488, 480, 476), (470, 481, 488, 474), (478, 489, 479, 477), (475, 489, 478), (481, 470, 477, 479), (483, 501, 499, 482), (486, 498, 500, 487), (484, 502, 497, 485), (476, 496, 474), (496, 476, 492), (467, 469, 495), (507, 504, 499, 501), (506, 505, 500, 498), (504, 506, 498, 499), (508, 503, 497, 502), (503, 507, 501, 497), (505, 508, 502, 500), (489, 475, 508, 505), (480, 488, 507, 503), (475, 480, 503, 508), (481, 479, 506, 504), (479, 489, 505, 506), (488, 481, 504, 507), (472, 492, 476), (496, 467, 495), (477, 490, 491, 478), (492, 494, 510, 509), (513, 514, 512, 511), (511, 512, 493, 491), (509, 510, 514, 513), (519, 518, 522, 523, 520, 521), (469, 467, 515, 517), (468, 469, 517, 516), (491, 490, 524, 525), (483, 482, 518, 519), (484, 485, 521, 520), (486, 487, 523, 522), (485, 483, 519, 521), (482, 486, 522, 518), (487, 484, 520, 523), (467, 496, 527, 515), (490, 468, 516, 524), (496, 492, 526, 527), (492, 509, 528, 526), (509, 513, 530, 528), (513, 511, 529, 530), (511, 491, 525, 529), (535, 534, 550, 551), (533, 532, 547, 549), (538, 537, 553, 554), (536, 535, 551, 552), (534, 533, 549, 550), (532, 531, 548, 547), (531, 538, 554, 548), (537, 536, 552, 553), (574, 575, 582, 583), (532, 533, 534, 535, 536, 537, 538, 531), (556, 555, 547, 548), (555, 557, 549, 547), (557, 558, 550, 549), (558, 559, 551, 550), (559, 560, 552, 551), (560, 561, 553, 552), (561, 562, 554, 553), (562, 556, 548, 554), (539, 540, 555, 556), (540, 541, 557, 555), (541, 542, 558, 557), (542, 543, 559, 558), (543, 544, 560, 559), (544, 545, 561, 560), (545, 546, 562, 561), (546, 539, 556, 562), (564, 563, 570, 569, 568, 567, 566, 565), (539, 546, 570, 563), (545, 544, 568, 569), (543, 542, 566, 567), (541, 540, 564, 565), (546, 545, 569, 570), (544, 543, 567, 568), (542, 541, 565, 566), (577, 576, 575, 574, 573, 572, 571, 578), (572, 573, 584, 585), (578, 571, 586, 580), (577, 578, 580, 579), (575, 576, 581, 582), (573, 574, 583, 584), (571, 572, 585, 586), (576, 577, 579, 581), (540, 539, 563, 564), (588, 587, 579, 580), (587, 589, 581, 579), (589, 590, 582, 581), (590, 591, 583, 582), (591, 592, 584, 583), (592, 593, 585, 584), (593, 594, 586, 585), (594, 588, 580, 586), (563, 564, 587, 588), (564, 565, 589, 587), (565, 566, 590, 589), (566, 567, 591, 590), (567, 568, 592, 591), (568, 569, 593, 592), (569, 570, 594, 593), (570, 563, 588, 594), (649, 604, 606, 650), (647, 623, 597, 644), (648, 626, 599, 645), (631, 628, 596, 600), (651, 608, 610, 652), (653, 612, 614, 654), (637, 616, 618, 655, 658, 657), (640, 621, 620, 639), (638, 655, 656, 621, 640), (645, 599, 623, 647), (643, 598, 626, 648), (596, 628, 642, 625), (601, 630, 641, 624), (617, 638, 640, 622), (622, 640, 639, 619), (615, 637, 657, 638, 617), (613, 636, 637, 615), (611, 635, 636, 613), (609, 634, 635, 611), (607, 633, 634, 609), (646, 643, 628, 631), (605, 632, 633, 607), (595, 629, 627, 603), (625, 642, 630, 601), (624, 641, 629, 595), (603, 627, 632, 605), (602, 598, 643, 646), (628, 643, 648, 642), (630, 645, 647, 641), (642, 648, 645, 630), (641, 647, 644, 629), (627, 649, 650, 632), (633, 651, 652, 634), (635, 653, 654, 636), (656, 655, 618), (657, 658, 655, 638), (713, 714, 670, 668), (711, 708, 661, 687), (712, 709, 663, 690), (695, 664, 660, 692), (715, 716, 674, 672), (717, 718, 678, 676), (701, 721, 722, 719, 682, 680), (704, 703, 684, 685), (702, 704, 685, 720, 719), (709, 711, 687, 663), (707, 712, 690, 662), (660, 689, 706, 692), (665, 688, 705, 694), (681, 686, 704, 702), (686, 683, 703, 704), (679, 681, 702, 721, 701), (677, 679, 701, 700), (675, 677, 700, 699), (673, 675, 699, 698), (671, 673, 698, 697), (710, 695, 692, 707), (669, 671, 697, 696), (659, 667, 691, 693), (689, 665, 694, 706), (688, 659, 693, 705), (667, 669, 696, 691), (666, 710, 707, 662), (692, 706, 712, 707), (694, 705, 711, 709), (706, 694, 709, 712), (705, 693, 708, 711), (691, 696, 714, 713), (697, 698, 716, 715), (699, 700, 718, 717), (720, 682, 719), (721, 702, 719, 722), (644, 708, 693, 629), (614, 678, 718, 654), (612, 676, 678, 614), (646, 710, 666, 602), (613, 677, 675, 611), (637, 701, 680, 616), (615, 679, 677, 613), (649, 713, 668, 604), (639, 703, 683, 619), (616, 680, 682, 618), (623, 687, 661, 597), (617, 681, 679, 615), (597, 661, 708, 644), (620, 684, 703, 639), (602, 666, 662, 598), (621, 685, 684, 620), (627, 691, 713, 649), (622, 686, 681, 617), (625, 689, 660, 596), (650, 714, 696, 632), (656, 720, 685, 621), (600, 664, 695, 631), (619, 683, 686, 622), (626, 690, 663, 599), (633, 697, 715, 651), (624, 688, 665, 601), (652, 716, 698, 634), (599, 663, 687, 623), (596, 660, 664, 600), (636, 700, 701, 637), (595, 659, 688, 624), (603, 667, 659, 595), (635, 699, 717, 653), (606, 670, 714, 650), (654, 718, 700, 636), (634, 698, 699, 635), (601, 665, 689, 625), (604, 668, 670, 606), (598, 662, 690, 626), (605, 669, 667, 603), (651, 715, 672, 608), (618, 682, 720, 656), (632, 696, 697, 633), (607, 671, 669, 605), (629, 693, 691, 627), (610, 674, 716, 652), (608, 672, 674, 610), (609, 673, 671, 607), (631, 695, 710, 646), (653, 717, 676, 612), (611, 675, 673, 609)])
_uv = me_peasant_001.uv_layers.new(name='UVMap')
_uv.uv.foreach_set('vector', [0.7199, 0.7298, 0.9625, 0.7298, 0.9625, 0.9724, 0.7199, 0.9724, 0.7199, 0.7298, 0.9625, 0.7298, 0.9625, 0.9724, 0.7199, 0.9724, 0.7199, 0.7298, 0.9625, 0.7298, 0.9625, 0.9724, 0.7199, 0.9724, 0.7199, 0.7298, 0.9625, 0.7298, 0.9625, 0.9724, 0.7199, 0.9724, 0.7199, 0.7298, 0.9625, 0.7298, 0.9625, 0.9724, 0.7199, 0.9724, 0.7199, 0.7298, 0.9625, 0.7298, 0.9625, 0.9724, 0.7199, 0.9724, 0.7199, 0.7298, 0.9625, 0.7298, 0.9625, 0.9724, 0.7199, 0.9724, 0.7199, 0.7298, 0.9625, 0.7298, 0.9625, 0.9724, 0.7199, 0.9724, 0.7199, 0.7298, 0.9625, 0.7298, 0.9625, 0.9724, 0.7199, 0.9724, 0.7199, 0.7298, 0.9625, 0.7298, 0.9625, 0.9724, 0.7199, 0.9724, 0.7199, 0.7298, 0.9625, 0.7298, 0.9625, 0.9724, 0.7199, 0.9724, 0.7199, 0.7298, 0.9625, 0.7298, 0.9625, 0.9724, 0.7199, 0.9724, 0.7199, 0.7298, 0.9625, 0.7298, 0.9625, 0.9724, 0.7199, 0.7298, 0.9625, 0.7298, 0.9625, 0.9724, 0.7199, 0.9724, 0.7199, 0.7298, 0.9625, 0.7298, 0.9625, 0.9724, 0.7199, 0.9724, 0.7199, 0.7298, 0.9625, 0.7298, 0.9625, 0.9724, 0.7199, 0.9724, 0.7199, 0.7298, 0.9625, 0.7298, 0.9625, 0.9724, 0.7199, 0.9724, 0.7199, 0.7298, 0.9625, 0.7298, 0.9625, 0.9724, 0.7199, 0.9724, 0.7199, 0.7298, 0.9625, 0.7298, 0.9625, 0.9724, 0.7199, 0.7298, 0.9625, 0.7298, 0.9625, 0.9724, 0.7199, 0.9724, 0.7199, 0.7298, 0.9625, 0.7298, 0.9625, 0.9724, 0.7199, 0.7298, 0.9625, 0.7298, 0.9625, 0.9724, 0.7199, 0.9724, 0.7199, 0.7298, 0.9625, 0.7298, 0.9625, 0.9724, 0.7199, 0.9724, 0.7199, 0.7298, 0.9625, 0.7298, 0.9625, 0.9724, 0.7199, 0.7298, 0.9625, 0.7298, 0.9625, 0.9724, 0.7199, 0.7298, 0.9625, 0.7298, 0.9625, 0.9724, 0.7199, 0.9724, 0.7199, 0.7298, 0.9625, 0.7298, 0.9625, 0.9724, 0.7199, 0.9724, 0.7199, 0.7298, 0.9625, 0.7298, 0.9625, 0.9724, 0.7199, 0.9724, 0.7199, 0.7298, 0.9625, 0.7298, 0.9625, 0.9724, 0.7199, 0.9724, 0.7199, 0.7298, 0.9625, 0.7298, 0.9625, 0.9724, 0.7199, 0.9724, 0.7199, 0.7298, 0.9625, 0.7298, 0.9625, 0.9724, 0.7199, 0.9724, 0.7199, 0.7298, 0.9625, 0.7298, 0.9625, 0.9724, 0.7199, 0.9724, 0.7199, 0.7298, 0.9625, 0.7298, 0.9625, 0.9724, 0.7199, 0.7298, 0.9625, 0.7298, 0.9625, 0.9724, 0.7199, 0.7298, 0.9625, 0.7298, 0.9625, 0.9724, 0.7199, 0.7298, 0.9625, 0.7298, 0.9625, 0.9724, 0.7199, 0.7298, 0.9625, 0.7298, 0.9625, 0.9724, 0.7199, 0.7298, 0.9625, 0.7298, 0.9625, 0.9724, 0.7199, 0.9724, 0.7199, 0.7298, 0.9625, 0.7298, 0.9625, 0.9724, 0.7199, 0.9724, 0.7199, 0.7298, 0.9625, 0.7298, 0.9625, 0.9724, 0.7199, 0.7298, 0.9625, 0.7298, 0.9625, 0.9724, 0.7199, 0.9724, 0.3787, 0.3787, 0.6213, 0.3787, 0.6213, 0.6213, 0.3787, 0.3787, 0.6213, 0.3787, 0.6213, 0.6213, 0.3787, 0.6213, 0.3623, 0.7068, 0.6049, 0.7068, 0.6049, 0.9494, 0.3623, 0.7068, 0.6049, 0.7068, 0.6049, 0.9494, 0.3623, 0.7068, 0.6049, 0.7068, 0.6049, 0.9494, 0.3623, 0.9494, 0.3623, 0.7068, 0.6049, 0.7068, 0.6049, 0.9494, 0.3623, 0.9494, 0.3623, 0.7068, 0.6049, 0.7068, 0.6049, 0.9494, 0.3623, 0.9494, 0.3623, 0.7068, 0.6049, 0.7068, 0.6049, 0.9494, 0.3623, 0.9494, 0.3623, 0.7068, 0.6049, 0.7068, 0.6049, 0.9494, 0.3623, 0.9494, 0.3623, 0.7068, 0.6049, 0.7068, 0.6049, 0.9494, 0.3623, 0.9494, 0.3623, 0.7068, 0.6049, 0.7068, 0.6049, 0.9494, 0.3623, 0.9494, 0.3623, 0.7068, 0.6049, 0.7068, 0.6049, 0.9494, 0.3623, 0.9494, 0.3623, 0.7068, 0.6049, 0.7068, 0.6049, 0.9494, 0.3623, 0.9494, 0.3623, 0.7068, 0.6049, 0.7068, 0.6049, 0.9494, 0.3623, 0.9494, 0.3623, 0.7068, 0.6049, 0.7068, 0.6049, 0.9494, 0.3623, 0.9494, 0.7199, 0.7298, 0.9625, 0.7298, 0.9625, 0.9724, 0.7199, 0.7298, 0.9625, 0.7298, 0.9625, 0.9724, 0.7199, 0.9724, 0.7199, 0.7298, 0.9625, 0.7298, 0.9625, 0.9724, 0.7199, 0.9724, 0.7199, 0.7298, 0.9625, 0.7298, 0.9625, 0.9724, 0.7199, 0.9724, 0.7199, 0.7298, 0.9625, 0.7298, 0.9625, 0.9724, 0.7199, 0.9724, 0.7199, 0.7298, 0.9625, 0.7298, 0.9625, 0.9724, 0.7199, 0.9724, 0.7199, 0.7298, 0.9625, 0.7298, 0.9625, 0.9724, 0.7199, 0.9724, 0.7199, 0.7298, 0.9625, 0.7298, 0.9625, 0.9724, 0.7199, 0.9724, 0.7199, 0.7298, 0.9625, 0.7298, 0.9625, 0.9724, 0.7199, 0.7298, 0.9625, 0.7298, 0.9625, 0.9724, 0.7199, 0.9724, 0.7199, 0.7298, 0.9625, 0.7298, 0.9625, 0.9724, 0.7199, 0.9724, 0.7199, 0.7298, 0.9625, 0.7298, 0.9625, 0.9724, 0.7199, 0.9724, 0.7199, 0.7298, 0.9625, 0.7298, 0.9625, 0.9724, 0.7199, 0.9724, 0.7199, 0.7298, 0.9625, 0.7298, 0.9625, 0.9724, 0.7199, 0.9724, 0.7199, 0.7298, 0.9625, 0.7298, 0.9625, 0.9724, 0.7199, 0.9724, 0.7199, 0.7298, 0.9625, 0.7298, 0.9625, 0.9724, 0.7199, 0.9724, 0.7199, 0.7298, 0.9625, 0.7298, 0.9625, 0.9724, 0.7199, 0.9724, 0.7199, 0.7298, 0.9625, 0.7298, 0.9625, 0.9724, 0.7199, 0.9724, 0.7199, 0.7298, 0.9625, 0.7298, 0.9625, 0.9724, 0.7199, 0.9724, 0.7199, 0.7298, 0.9625, 0.7298, 0.9625, 0.9724, 0.7199, 0.9724, 0.7199, 0.7298, 0.9625, 0.7298, 0.9625, 0.9724, 0.7199, 0.9724, 0.7199, 0.7298, 0.9625, 0.7298, 0.9625, 0.9724, 0.7199, 0.9724, 0.7199, 0.7298, 0.9625, 0.7298, 0.9625, 0.9724, 0.7199, 0.9724, 0.7199, 0.7298, 0.9625, 0.7298, 0.9625, 0.9724, 0.7199, 0.9724, 0.7199, 0.7298, 0.9625, 0.7298, 0.9625, 0.9724, 0.7199, 0.9724, 0.8412, 0.9724, 0.9463, 0.9117, 0.9463, 0.7904, 0.8412, 0.7298, 0.7362, 0.7904, 0.7362, 0.9117, 0.7199, 0.7298, 0.9625, 0.7298, 0.9625, 0.9724, 0.7199, 0.9724, 0.7199, 0.7298, 0.9625, 0.7298, 0.9625, 0.9724, 0.7199, 0.9724, 0.7199, 0.7298, 0.9625, 0.7298, 0.9625, 0.9724, 0.7199, 0.9724, 0.7199, 0.7298, 0.9625, 0.7298, 0.9625, 0.9724, 0.7199, 0.9724, 0.7199, 0.7298, 0.9625, 0.7298, 0.9625, 0.9724, 0.7199, 0.9724, 0.7232, 0.3721, 0.9658, 0.3721, 0.9658, 0.6148, 0.7199, 0.7298, 0.9625, 0.7298, 0.9625, 0.9724, 0.7199, 0.7298, 0.9625, 0.7298, 0.9625, 0.9724, 0.3787, 0.3787, 0.6213, 0.3787, 0.6213, 0.6213, 0.3787, 0.6213, 0.3787, 0.3787, 0.6213, 0.3787, 0.6213, 0.6213, 0.3787, 0.6213, 0.7199, 0.7298, 0.9625, 0.7298, 0.9625, 0.9724, 0.7199, 0.7298, 0.9625, 0.7298, 0.9625, 0.9724, 0.3623, 0.7068, 0.6049, 0.7068, 0.6049, 0.9494, 0.3623, 0.9494, 0.3623, 0.7068, 0.6049, 0.7068, 0.6049, 0.9494, 0.3787, 0.3787, 0.6213, 0.3787, 0.6213, 0.6213, 0.3787, 0.6213, 0.7134, 0.0473, 0.956, 0.0473, 0.956, 0.2899, 0.7134, 0.2899, 0.3787, 0.3787, 0.6213, 0.3787, 0.6213, 0.6213, 0.3787, 0.6213, 0.3787, 0.3787, 0.6213, 0.3787, 0.6213, 0.6213, 0.3787, 0.6213, 0.3787, 0.3787, 0.6213, 0.3787, 0.6213, 0.6213, 0.3787, 0.6213, 0.3787, 0.3787, 0.6213, 0.3787, 0.6213, 0.6213, 0.3787, 0.6213, 0.3787, 0.3787, 0.6213, 0.3787, 0.6213, 0.6213, 0.3787, 0.6213, 0.3787, 0.3787, 0.6213, 0.3787, 0.6213, 0.6213, 0.3787, 0.6213, 0.7199, 0.7298, 0.9625, 0.7298, 0.9625, 0.9724, 0.7199, 0.7298, 0.9625, 0.7298, 0.9625, 0.9724, 0.7199, 0.9724, 0.7199, 0.7298, 0.9625, 0.7298, 0.9625, 0.9724, 0.7199, 0.9724, 0.7199, 0.7298, 0.9625, 0.7298, 0.9625, 0.9724, 0.7199, 0.9724, 0.7199, 0.7298, 0.9625, 0.7298, 0.9625, 0.9724, 0.7199, 0.9724, 0.7199, 0.7298, 0.9625, 0.7298, 0.9625, 0.9724, 0.7199, 0.9724, 0.7199, 0.7298, 0.9625, 0.7298, 0.9625, 0.9724, 0.7199, 0.9724, 0.7199, 0.7298, 0.9625, 0.7298, 0.9625, 0.9724, 0.7199, 0.9724, 0.7199, 0.7298, 0.9625, 0.7298, 0.9625, 0.9724, 0.7199, 0.9724, 0.7199, 0.7298, 0.9625, 0.7298, 0.9625, 0.9724, 0.7199, 0.9724, 0.7199, 0.7298, 0.9625, 0.7298, 0.9625, 0.9724, 0.7199, 0.9724, 0.7199, 0.7298, 0.9625, 0.7298, 0.9625, 0.9724, 0.7199, 0.9724, 0.7199, 0.7298, 0.9625, 0.7298, 0.9625, 0.9724, 0.7199, 0.9724, 0.7199, 0.7298, 0.9625, 0.7298, 0.9625, 0.9724, 0.7199, 0.7298, 0.9625, 0.7298, 0.9625, 0.9724, 0.3623, 0.7068, 0.6049, 0.7068, 0.6049, 0.9494, 0.3623, 0.9494, 0.3623, 0.7068, 0.6049, 0.7068, 0.6049, 0.9494, 0.3623, 0.9494, 0.3623, 0.7068, 0.6049, 0.7068, 0.6049, 0.9494, 0.3623, 0.9494, 0.3623, 0.7068, 0.6049, 0.7068, 0.6049, 0.9494, 0.3623, 0.9494, 0.3623, 0.7068, 0.6049, 0.7068, 0.6049, 0.9494, 0.3623, 0.9494, 0.3623, 0.7068, 0.6049, 0.7068, 0.6049, 0.9494, 0.3623, 0.9494, 0.3623, 0.7068, 0.6049, 0.7068, 0.6049, 0.9494, 0.3623, 0.9494, 0.7232, 0.3721, 0.9658, 0.3721, 0.9658, 0.6148, 0.7232, 0.6148, 0.7232, 0.3721, 0.9658, 0.3721, 0.9658, 0.6148, 0.7232, 0.6148, 0.7232, 0.3721, 0.9658, 0.3721, 0.9658, 0.6148, 0.7232, 0.6148, 0.7232, 0.3721, 0.9658, 0.3721, 0.9658, 0.6148, 0.7232, 0.6148, 0.7232, 0.3721, 0.9658, 0.3721, 0.9658, 0.6148, 0.7232, 0.6148, 0.7232, 0.3721, 0.9658, 0.3721, 0.9658, 0.6148, 0.7232, 0.6148, 0.7232, 0.3721, 0.9658, 0.3721, 0.9658, 0.6148, 0.7232, 0.6148, 0.7232, 0.3721, 0.9658, 0.3721, 0.9658, 0.6148, 0.7232, 0.6148, 0.7232, 0.3721, 0.9658, 0.3721, 0.9658, 0.6148, 0.7232, 0.6148, 0.7232, 0.3721, 0.9658, 0.3721, 0.9658, 0.6148, 0.7232, 0.6148, 0.7232, 0.3721, 0.9658, 0.3721, 0.9658, 0.6148, 0.7232, 0.6148, 0.7232, 0.3721, 0.9658, 0.3721, 0.9658, 0.6148, 0.7232, 0.6148, 0.7232, 0.3721, 0.9658, 0.3721, 0.9658, 0.6148, 0.7232, 0.6148, 0.7232, 0.3721, 0.9658, 0.3721, 0.9658, 0.6148, 0.7232, 0.6148, 0.7232, 0.3721, 0.9658, 0.3721, 0.9658, 0.6148, 0.7232, 0.6148, 0.7232, 0.3721, 0.9658, 0.3721, 0.9658, 0.6148, 0.7232, 0.6148, 0.7232, 0.3721, 0.9658, 0.3721, 0.9658, 0.6148, 0.7232, 0.6148, 0.7232, 0.3721, 0.9658, 0.3721, 0.9658, 0.6148, 0.7232, 0.6148, 0.7232, 0.3721, 0.9658, 0.3721, 0.9658, 0.6148, 0.7232, 0.6148, 0.7232, 0.3721, 0.9658, 0.3721, 0.9658, 0.6148, 0.7232, 0.6148, 0.7232, 0.3721, 0.9658, 0.3721, 0.9658, 0.6148, 0.7232, 0.6148, 0.7232, 0.3721, 0.9658, 0.3721, 0.9658, 0.6148, 0.7232, 0.6148, 0.8445, 0.6148, 0.9303, 0.5792, 0.9658, 0.4934, 0.9303, 0.4077, 0.8445, 0.3721, 0.7587, 0.4077, 0.7232, 0.4934, 0.7587, 0.5792, 0.3623, 0.7068, 0.6049, 0.7068, 0.6049, 0.9494, 0.3623, 0.9494, 0.3623, 0.7068, 0.6049, 0.7068, 0.6049, 0.9494, 0.3623, 0.9494, 0.3623, 0.7068, 0.6049, 0.7068, 0.6049, 0.9494, 0.3623, 0.9494, 0.3623, 0.7068, 0.6049, 0.7068, 0.6049, 0.9494, 0.3623, 0.9494, 0.3623, 0.7068, 0.6049, 0.7068, 0.6049, 0.9494, 0.3623, 0.9494, 0.3623, 0.7068, 0.6049, 0.7068, 0.6049, 0.9494, 0.3623, 0.9494, 0.3623, 0.7068, 0.6049, 0.7068, 0.6049, 0.9494, 0.3623, 0.7068, 0.6049, 0.7068, 0.6049, 0.9494, 0.3623, 0.9494, 0.3623, 0.7068, 0.6049, 0.7068, 0.6049, 0.9494, 0.3623, 0.9494, 0.3623, 0.7068, 0.6049, 0.7068, 0.6049, 0.9494, 0.3623, 0.9494, 0.3623, 0.7068, 0.6049, 0.7068, 0.6049, 0.9494, 0.3623, 0.7068, 0.6049, 0.7068, 0.6049, 0.9494, 0.3623, 0.9494, 0.3623, 0.7068, 0.6049, 0.7068, 0.6049, 0.9494, 0.3623, 0.7068, 0.6049, 0.7068, 0.6049, 0.9494, 0.3623, 0.9494, 0.3623, 0.7068, 0.6049, 0.7068, 0.6049, 0.9494, 0.3623, 0.9494, 0.3623, 0.7068, 0.6049, 0.7068, 0.6049, 0.9494, 0.3623, 0.9494, 0.3623, 0.7068, 0.6049, 0.7068, 0.6049, 0.9494, 0.3623, 0.9494, 0.3623, 0.7068, 0.6049, 0.7068, 0.6049, 0.9494, 0.3623, 0.9494, 0.3623, 0.7068, 0.6049, 0.7068, 0.6049, 0.9494, 0.3623, 0.9494, 0.3623, 0.7068, 0.6049, 0.7068, 0.6049, 0.9494, 0.3623, 0.9494, 0.3623, 0.7068, 0.6049, 0.7068, 0.6049, 0.9494, 0.3623, 0.9494, 0.3623, 0.7068, 0.6049, 0.7068, 0.6049, 0.9494, 0.3623, 0.9494, 0.3623, 0.7068, 0.6049, 0.7068, 0.6049, 0.9494, 0.3623, 0.9494, 0.3623, 0.7068, 0.6049, 0.7068, 0.6049, 0.9494, 0.3623, 0.9494, 0.3623, 0.7068, 0.6049, 0.7068, 0.6049, 0.9494, 0.3623, 0.9494, 0.3623, 0.7068, 0.6049, 0.7068, 0.6049, 0.9494, 0.3623, 0.9494, 0.3623, 0.7068, 0.6049, 0.7068, 0.6049, 0.9494, 0.3623, 0.9494, 0.3623, 0.7068, 0.6049, 0.7068, 0.6049, 0.9494, 0.3623, 0.9494, 0.3623, 0.7068, 0.6049, 0.7068, 0.6049, 0.9494, 0.3623, 0.9494, 0.3623, 0.7068, 0.6049, 0.7068, 0.6049, 0.9494, 0.3623, 0.9494, 0.7232, 0.3721, 0.9658, 0.3721, 0.9658, 0.6148, 0.7232, 0.6148, 0.7232, 0.3721, 0.9658, 0.3721, 0.9658, 0.6148, 0.7232, 0.6148, 0.7232, 0.3721, 0.9658, 0.3721, 0.9658, 0.6148, 0.7232, 0.6148, 0.7232, 0.3721, 0.9658, 0.3721, 0.9658, 0.6148, 0.7232, 0.6148, 0.7232, 0.3721, 0.9658, 0.3721, 0.9658, 0.6148, 0.7232, 0.6148, 0.7232, 0.3721, 0.9658, 0.3721, 0.9658, 0.6148, 0.7232, 0.6148, 0.7232, 0.3721, 0.9658, 0.3721, 0.9658, 0.6148, 0.7232, 0.6148, 0.3623, 0.7068, 0.6049, 0.7068, 0.6049, 0.9494, 0.3623, 0.9494, 0.3623, 0.7068, 0.6049, 0.7068, 0.6049, 0.9494, 0.3623, 0.9494, 0.3623, 0.7068, 0.6049, 0.7068, 0.6049, 0.9494, 0.3623, 0.9494, 0.3623, 0.7068, 0.6049, 0.7068, 0.6049, 0.9494, 0.3623, 0.9494, 0.3623, 0.7068, 0.6049, 0.7068, 0.6049, 0.9494, 0.3623, 0.9494, 0.3623, 0.7068, 0.6049, 0.7068, 0.6049, 0.9494, 0.3623, 0.9494, 0.3623, 0.7068, 0.6049, 0.7068, 0.6049, 0.9494, 0.3623, 0.9494, 0.7134, 0.0473, 0.956, 0.0473, 0.956, 0.2899, 0.7134, 0.2899, 0.3787, 0.3787, 0.6213, 0.3787, 0.6213, 0.6213, 0.3787, 0.6213, 0.3787, 0.3787, 0.6213, 0.3787, 0.6213, 0.6213, 0.3787, 0.6213, 0.3787, 0.3787, 0.6213, 0.3787, 0.6213, 0.6213, 0.7134, 0.0473, 0.956, 0.0473, 0.956, 0.2899, 0.7134, 0.2899, 0.7134, 0.0473, 0.956, 0.0473, 0.956, 0.2899, 0.7134, 0.2899, 0.3818, 0.3818, 0.6182, 0.3818, 0.6182, 0.6182, 0.3818, 0.6182, 0.3818, 0.3818, 0.6182, 0.3818, 0.6182, 0.6182, 0.3818, 0.6182, 0.3818, 0.3818, 0.6182, 0.3818, 0.6182, 0.6182, 0.3818, 0.6182, 0.3818, 0.3818, 0.6182, 0.3818, 0.6182, 0.6182, 0.3818, 0.6182, 0.3818, 0.3818, 0.6182, 0.3818, 0.6182, 0.6182, 0.3818, 0.6182, 0.3818, 0.3818, 0.6182, 0.3818, 0.6182, 0.6182, 0.3818, 0.6182, 0.3818, 0.3818, 0.6182, 0.3818, 0.6182, 0.6182, 0.3818, 0.6182, 0.3818, 0.3818, 0.6182, 0.3818, 0.6182, 0.6182, 0.3818, 0.3818, 0.6182, 0.3818, 0.6182, 0.6182, 0.3818, 0.6182, 0.3818, 0.3818, 0.6182, 0.3818, 0.6182, 0.6182, 0.3818, 0.6182, 0.3818, 0.3818, 0.6182, 0.3818, 0.6182, 0.6182, 0.3818, 0.6182, 0.3818, 0.3818, 0.6182, 0.3818, 0.6182, 0.6182, 0.3818, 0.6182, 0.3818, 0.3818, 0.6182, 0.3818, 0.6182, 0.6182, 0.3818, 0.6182, 0.3818, 0.3818, 0.6182, 0.3818, 0.6182, 0.6182, 0.3818, 0.3818, 0.6182, 0.3818, 0.6182, 0.6182, 0.3818, 0.6182, 0.3818, 0.3818, 0.6182, 0.3818, 0.6182, 0.6182, 0.3818, 0.6182, 0.3818, 0.3818, 0.6182, 0.3818, 0.6182, 0.6182, 0.3818, 0.6182, 0.3818, 0.3818, 0.6182, 0.3818, 0.6182, 0.6182, 0.3818, 0.6182, 0.3818, 0.3818, 0.6182, 0.3818, 0.6182, 0.6182, 0.3818, 0.6182, 0.3818, 0.3818, 0.6182, 0.3818, 0.6182, 0.6182, 0.3818, 0.6182, 0.3818, 0.3818, 0.6182, 0.3818, 0.6182, 0.6182, 0.3818, 0.6182, 0.3818, 0.3818, 0.6182, 0.3818, 0.6182, 0.6182, 0.3818, 0.6182, 0.3818, 0.3818, 0.6182, 0.3818, 0.6182, 0.6182, 0.3818, 0.6182, 0.3818, 0.3818, 0.6182, 0.3818, 0.6182, 0.6182, 0.3818, 0.6182, 0.3818, 0.3818, 0.6182, 0.3818, 0.6182, 0.6182, 0.3818, 0.6182, 0.3818, 0.3818, 0.6182, 0.3818, 0.6182, 0.6182, 0.3818, 0.6182, 0.3818, 0.3818, 0.6182, 0.3818, 0.6182, 0.6182, 0.3818, 0.6182, 0.3818, 0.3818, 0.6182, 0.3818, 0.6182, 0.6182, 0.3818, 0.6182, 0.3818, 0.3818, 0.6182, 0.3818, 0.6182, 0.6182, 0.3818, 0.6182, 0.3818, 0.3818, 0.6182, 0.3818, 0.6182, 0.6182, 0.3818, 0.6182, 0.3818, 0.3818, 0.6182, 0.3818, 0.6182, 0.6182, 0.3818, 0.6182, 0.3818, 0.3818, 0.6182, 0.3818, 0.6182, 0.6182, 0.3818, 0.6182, 0.3818, 0.3818, 0.6182, 0.3818, 0.6182, 0.6182, 0.3818, 0.6182, 0.3818, 0.3818, 0.6182, 0.3818, 0.6182, 0.6182, 0.3818, 0.6182, 0.3818, 0.3818, 0.6182, 0.3818, 0.6182, 0.6182, 0.3818, 0.6182, 0.3818, 0.3818, 0.6182, 0.3818, 0.6182, 0.6182, 0.3818, 0.6182, 0.3818, 0.3818, 0.6182, 0.3818, 0.6182, 0.6182, 0.3818, 0.6182, 0.3818, 0.3818, 0.6182, 0.3818, 0.6182, 0.6182, 0.3818, 0.6182, 0.3818, 0.3818, 0.6182, 0.3818, 0.6182, 0.6182, 0.3818, 0.6182, 0.3818, 0.3818, 0.6182, 0.3818, 0.6182, 0.6182, 0.3818, 0.6182, 0.7199, 0.7298, 0.7199, 0.9724, 0.9625, 0.9724, 0.9625, 0.7298, 0.7199, 0.7298, 0.7199, 0.9724, 0.9625, 0.9724, 0.9625, 0.7298, 0.7199, 0.7298, 0.7199, 0.9724, 0.9625, 0.9724, 0.9625, 0.7298, 0.7199, 0.7298, 0.7199, 0.9724, 0.9625, 0.9724, 0.9625, 0.7298, 0.7199, 0.7298, 0.7199, 0.9724, 0.9625, 0.9724, 0.9625, 0.7298, 0.7199, 0.7298, 0.7199, 0.9724, 0.9625, 0.9724, 0.9625, 0.7298, 0.7199, 0.7298, 0.7199, 0.9724, 0.9625, 0.9724, 0.9625, 0.7298, 0.7199, 0.7298, 0.7199, 0.9724, 0.9625, 0.9724, 0.9625, 0.7298, 0.7199, 0.7298, 0.7199, 0.9724, 0.9625, 0.9724, 0.9625, 0.7298, 0.7199, 0.7298, 0.7199, 0.9724, 0.9625, 0.9724, 0.9625, 0.7298, 0.7199, 0.7298, 0.7199, 0.9724, 0.9625, 0.9724, 0.9625, 0.7298, 0.7199, 0.7298, 0.7199, 0.9724, 0.9625, 0.9724, 0.9625, 0.7298, 0.7199, 0.7298, 0.9625, 0.9724, 0.9625, 0.7298, 0.7199, 0.7298, 0.7199, 0.9724, 0.9625, 0.9724, 0.9625, 0.7298, 0.7199, 0.7298, 0.7199, 0.9724, 0.9625, 0.9724, 0.9625, 0.7298, 0.7199, 0.7298, 0.7199, 0.9724, 0.9625, 0.9724, 0.9625, 0.7298, 0.7199, 0.7298, 0.7199, 0.9724, 0.9625, 0.9724, 0.9625, 0.7298, 0.7199, 0.7298, 0.7199, 0.9724, 0.9625, 0.9724, 0.9625, 0.7298, 0.7199, 0.7298, 0.9625, 0.9724, 0.9625, 0.7298, 0.7199, 0.7298, 0.7199, 0.9724, 0.9625, 0.9724, 0.9625, 0.7298, 0.7199, 0.7298, 0.9625, 0.9724, 0.9625, 0.7298, 0.7199, 0.7298, 0.7199, 0.9724, 0.9625, 0.9724, 0.9625, 0.7298, 0.7199, 0.7298, 0.7199, 0.9724, 0.9625, 0.9724, 0.9625, 0.7298, 0.7199, 0.7298, 0.9625, 0.9724, 0.9625, 0.7298, 0.7199, 0.7298, 0.9625, 0.9724, 0.9625, 0.7298, 0.7199, 0.7298, 0.7199, 0.9724, 0.9625, 0.9724, 0.9625, 0.7298, 0.7199, 0.7298, 0.7199, 0.9724, 0.9625, 0.9724, 0.9625, 0.7298, 0.7199, 0.7298, 0.7199, 0.9724, 0.9625, 0.9724, 0.9625, 0.7298, 0.7199, 0.7298, 0.7199, 0.9724, 0.9625, 0.9724, 0.9625, 0.7298, 0.7199, 0.7298, 0.7199, 0.9724, 0.9625, 0.9724, 0.9625, 0.7298, 0.7199, 0.7298, 0.7199, 0.9724, 0.9625, 0.9724, 0.9625, 0.7298, 0.7199, 0.7298, 0.7199, 0.9724, 0.9625, 0.9724, 0.9625, 0.7298, 0.7199, 0.7298, 0.9625, 0.9724, 0.9625, 0.7298, 0.7199, 0.7298, 0.9625, 0.9724, 0.9625, 0.7298, 0.7199, 0.7298, 0.9625, 0.9724, 0.9625, 0.7298, 0.7199, 0.7298, 0.9625, 0.9724, 0.9625, 0.7298, 0.7199, 0.7298, 0.9625, 0.9724, 0.9625, 0.7298, 0.7199, 0.7298, 0.7199, 0.9724, 0.9625, 0.9724, 0.9625, 0.7298, 0.7199, 0.7298, 0.7199, 0.9724, 0.9625, 0.9724, 0.9625, 0.7298, 0.7199, 0.7298, 0.9625, 0.9724, 0.9625, 0.7298, 0.7199, 0.7298, 0.7199, 0.9724, 0.9625, 0.9724, 0.9625, 0.7298, 0.3787, 0.3787, 0.6213, 0.6213, 0.6213, 0.3787, 0.3787, 0.3787, 0.3787, 0.6213, 0.6213, 0.6213, 0.6213, 0.3787, 0.3623, 0.7068, 0.6049, 0.9494, 0.6049, 0.7068, 0.3623, 0.7068, 0.6049, 0.9494, 0.6049, 0.7068, 0.3623, 0.7068, 0.3623, 0.9494, 0.6049, 0.9494, 0.6049, 0.7068, 0.3623, 0.7068, 0.3623, 0.9494, 0.6049, 0.9494, 0.6049, 0.7068, 0.3623, 0.7068, 0.3623, 0.9494, 0.6049, 0.9494, 0.6049, 0.7068, 0.3623, 0.7068, 0.3623, 0.9494, 0.6049, 0.9494, 0.6049, 0.7068, 0.3623, 0.7068, 0.3623, 0.9494, 0.6049, 0.9494, 0.6049, 0.7068, 0.3623, 0.7068, 0.3623, 0.9494, 0.6049, 0.9494, 0.6049, 0.7068, 0.3623, 0.7068, 0.3623, 0.9494, 0.6049, 0.9494, 0.6049, 0.7068, 0.3623, 0.7068, 0.3623, 0.9494, 0.6049, 0.9494, 0.6049, 0.7068, 0.3623, 0.7068, 0.3623, 0.9494, 0.6049, 0.9494, 0.6049, 0.7068, 0.3623, 0.7068, 0.3623, 0.9494, 0.6049, 0.9494, 0.6049, 0.7068, 0.3623, 0.7068, 0.3623, 0.9494, 0.6049, 0.9494, 0.6049, 0.7068, 0.7199, 0.7298, 0.9625, 0.9724, 0.9625, 0.7298, 0.7199, 0.7298, 0.7199, 0.9724, 0.9625, 0.9724, 0.9625, 0.7298, 0.7199, 0.7298, 0.7199, 0.9724, 0.9625, 0.9724, 0.9625, 0.7298, 0.7199, 0.7298, 0.7199, 0.9724, 0.9625, 0.9724, 0.9625, 0.7298, 0.7199, 0.7298, 0.7199, 0.9724, 0.9625, 0.9724, 0.9625, 0.7298, 0.7199, 0.7298, 0.7199, 0.9724, 0.9625, 0.9724, 0.9625, 0.7298, 0.7199, 0.7298, 0.7199, 0.9724, 0.9625, 0.9724, 0.9625, 0.7298, 0.7199, 0.7298, 0.7199, 0.9724, 0.9625, 0.9724, 0.9625, 0.7298, 0.7199, 0.7298, 0.9625, 0.9724, 0.9625, 0.7298, 0.7199, 0.7298, 0.7199, 0.9724, 0.9625, 0.9724, 0.9625, 0.7298, 0.7199, 0.7298, 0.7199, 0.9724, 0.9625, 0.9724, 0.9625, 0.7298, 0.7199, 0.7298, 0.7199, 0.9724, 0.9625, 0.9724, 0.9625, 0.7298, 0.7199, 0.7298, 0.7199, 0.9724, 0.9625, 0.9724, 0.9625, 0.7298, 0.7199, 0.7298, 0.7199, 0.9724, 0.9625, 0.9724, 0.9625, 0.7298, 0.7199, 0.7298, 0.7199, 0.9724, 0.9625, 0.9724, 0.9625, 0.7298, 0.7199, 0.7298, 0.7199, 0.9724, 0.9625, 0.9724, 0.9625, 0.7298, 0.7199, 0.7298, 0.7199, 0.9724, 0.9625, 0.9724, 0.9625, 0.7298, 0.7199, 0.7298, 0.7199, 0.9724, 0.9625, 0.9724, 0.9625, 0.7298, 0.7199, 0.7298, 0.7199, 0.9724, 0.9625, 0.9724, 0.9625, 0.7298, 0.7199, 0.7298, 0.7199, 0.9724, 0.9625, 0.9724, 0.9625, 0.7298, 0.7199, 0.7298, 0.7199, 0.9724, 0.9625, 0.9724, 0.9625, 0.7298, 0.7199, 0.7298, 0.7199, 0.9724, 0.9625, 0.9724, 0.9625, 0.7298, 0.7199, 0.7298, 0.7199, 0.9724, 0.9625, 0.9724, 0.9625, 0.7298, 0.7199, 0.7298, 0.7199, 0.9724, 0.9625, 0.9724, 0.9625, 0.7298, 0.7199, 0.7298, 0.7199, 0.9724, 0.9625, 0.9724, 0.9625, 0.7298, 0.8412, 0.9724, 0.7362, 0.9117, 0.7362, 0.7904, 0.8412, 0.7298, 0.9463, 0.7904, 0.9463, 0.9117, 0.7199, 0.7298, 0.7199, 0.9724, 0.9625, 0.9724, 0.9625, 0.7298, 0.7199, 0.7298, 0.7199, 0.9724, 0.9625, 0.9724, 0.9625, 0.7298, 0.7199, 0.7298, 0.7199, 0.9724, 0.9625, 0.9724, 0.9625, 0.7298, 0.7199, 0.7298, 0.7199, 0.9724, 0.9625, 0.9724, 0.9625, 0.7298, 0.7199, 0.7298, 0.7199, 0.9724, 0.9625, 0.9724, 0.9625, 0.7298, 0.7232, 0.3721, 0.9658, 0.6148, 0.9658, 0.3721, 0.7199, 0.7298, 0.9625, 0.9724, 0.9625, 0.7298, 0.7199, 0.7298, 0.9625, 0.9724, 0.9625, 0.7298, 0.3787, 0.3787, 0.3787, 0.6213, 0.6213, 0.6213, 0.6213, 0.3787, 0.3787, 0.3787, 0.3787, 0.6213, 0.6213, 0.6213, 0.6213, 0.3787, 0.7199, 0.7298, 0.9625, 0.9724, 0.9625, 0.7298, 0.7199, 0.7298, 0.9625, 0.9724, 0.9625, 0.7298, 0.3623, 0.7068, 0.3623, 0.9494, 0.6049, 0.9494, 0.6049, 0.7068, 0.3623, 0.7068, 0.6049, 0.9494, 0.6049, 0.7068, 0.3787, 0.3787, 0.3787, 0.6213, 0.6213, 0.6213, 0.6213, 0.3787, 0.7134, 0.0473, 0.7134, 0.2899, 0.956, 0.2899, 0.956, 0.0473, 0.3787, 0.3787, 0.3787, 0.6213, 0.6213, 0.6213, 0.6213, 0.3787, 0.3787, 0.3787, 0.3787, 0.6213, 0.6213, 0.6213, 0.6213, 0.3787, 0.3787, 0.3787, 0.3787, 0.6213, 0.6213, 0.6213, 0.6213, 0.3787, 0.3787, 0.3787, 0.3787, 0.6213, 0.6213, 0.6213, 0.6213, 0.3787, 0.3787, 0.3787, 0.3787, 0.6213, 0.6213, 0.6213, 0.6213, 0.3787, 0.3787, 0.3787, 0.3787, 0.6213, 0.6213, 0.6213, 0.6213, 0.3787, 0.7199, 0.7298, 0.9625, 0.9724, 0.9625, 0.7298, 0.7199, 0.7298, 0.7199, 0.9724, 0.9625, 0.9724, 0.9625, 0.7298, 0.7199, 0.7298, 0.7199, 0.9724, 0.9625, 0.9724, 0.9625, 0.7298, 0.7199, 0.7298, 0.7199, 0.9724, 0.9625, 0.9724, 0.9625, 0.7298, 0.7199, 0.7298, 0.7199, 0.9724, 0.9625, 0.9724, 0.9625, 0.7298, 0.7199, 0.7298, 0.7199, 0.9724, 0.9625, 0.9724, 0.9625, 0.7298, 0.7199, 0.7298, 0.7199, 0.9724, 0.9625, 0.9724, 0.9625, 0.7298, 0.7199, 0.7298, 0.7199, 0.9724, 0.9625, 0.9724, 0.9625, 0.7298, 0.7199, 0.7298, 0.7199, 0.9724, 0.9625, 0.9724, 0.9625, 0.7298, 0.7199, 0.7298, 0.7199, 0.9724, 0.9625, 0.9724, 0.9625, 0.7298, 0.7199, 0.7298, 0.7199, 0.9724, 0.9625, 0.9724, 0.9625, 0.7298, 0.7199, 0.7298, 0.7199, 0.9724, 0.9625, 0.9724, 0.9625, 0.7298, 0.7199, 0.7298, 0.7199, 0.9724, 0.9625, 0.9724, 0.9625, 0.7298, 0.7199, 0.7298, 0.9625, 0.9724, 0.9625, 0.7298, 0.7199, 0.7298, 0.9625, 0.9724, 0.9625, 0.7298, 0.3623, 0.7068, 0.3623, 0.9494, 0.6049, 0.9494, 0.6049, 0.7068, 0.3623, 0.7068, 0.3623, 0.9494, 0.6049, 0.9494, 0.6049, 0.7068, 0.3623, 0.7068, 0.3623, 0.9494, 0.6049, 0.9494, 0.6049, 0.7068, 0.3623, 0.7068, 0.3623, 0.9494, 0.6049, 0.9494, 0.6049, 0.7068, 0.3623, 0.7068, 0.3623, 0.9494, 0.6049, 0.9494, 0.6049, 0.7068, 0.3623, 0.7068, 0.3623, 0.9494, 0.6049, 0.9494, 0.6049, 0.7068, 0.3623, 0.7068, 0.3623, 0.9494, 0.6049, 0.9494, 0.6049, 0.7068, 0.7232, 0.3721, 0.7232, 0.6148, 0.9658, 0.6148, 0.9658, 0.3721, 0.7232, 0.3721, 0.7232, 0.6148, 0.9658, 0.6148, 0.9658, 0.3721, 0.7232, 0.3721, 0.7232, 0.6148, 0.9658, 0.6148, 0.9658, 0.3721, 0.7232, 0.3721, 0.7232, 0.6148, 0.9658, 0.6148, 0.9658, 0.3721, 0.7232, 0.3721, 0.7232, 0.6148, 0.9658, 0.6148, 0.9658, 0.3721, 0.7232, 0.3721, 0.7232, 0.6148, 0.9658, 0.6148, 0.9658, 0.3721, 0.7232, 0.3721, 0.7232, 0.6148, 0.9658, 0.6148, 0.9658, 0.3721, 0.7232, 0.3721, 0.7232, 0.6148, 0.9658, 0.6148, 0.9658, 0.3721, 0.7232, 0.3721, 0.7232, 0.6148, 0.9658, 0.6148, 0.9658, 0.3721, 0.7232, 0.3721, 0.7232, 0.6148, 0.9658, 0.6148, 0.9658, 0.3721, 0.7232, 0.3721, 0.7232, 0.6148, 0.9658, 0.6148, 0.9658, 0.3721, 0.7232, 0.3721, 0.7232, 0.6148, 0.9658, 0.6148, 0.9658, 0.3721, 0.7232, 0.3721, 0.7232, 0.6148, 0.9658, 0.6148, 0.9658, 0.3721, 0.7232, 0.3721, 0.7232, 0.6148, 0.9658, 0.6148, 0.9658, 0.3721, 0.7232, 0.3721, 0.7232, 0.6148, 0.9658, 0.6148, 0.9658, 0.3721, 0.7232, 0.3721, 0.7232, 0.6148, 0.9658, 0.6148, 0.9658, 0.3721, 0.7232, 0.3721, 0.7232, 0.6148, 0.9658, 0.6148, 0.9658, 0.3721, 0.7232, 0.3721, 0.7232, 0.6148, 0.9658, 0.6148, 0.9658, 0.3721, 0.7232, 0.3721, 0.7232, 0.6148, 0.9658, 0.6148, 0.9658, 0.3721, 0.7232, 0.3721, 0.7232, 0.6148, 0.9658, 0.6148, 0.9658, 0.3721, 0.7232, 0.3721, 0.7232, 0.6148, 0.9658, 0.6148, 0.9658, 0.3721, 0.7232, 0.3721, 0.7232, 0.6148, 0.9658, 0.6148, 0.9658, 0.3721, 0.8445, 0.6148, 0.7587, 0.5792, 0.7232, 0.4934, 0.7587, 0.4077, 0.8445, 0.3721, 0.9303, 0.4077, 0.9658, 0.4934, 0.9303, 0.5792, 0.3623, 0.7068, 0.3623, 0.9494, 0.6049, 0.9494, 0.6049, 0.7068, 0.3623, 0.7068, 0.3623, 0.9494, 0.6049, 0.9494, 0.6049, 0.7068, 0.3623, 0.7068, 0.3623, 0.9494, 0.6049, 0.9494, 0.6049, 0.7068, 0.3623, 0.7068, 0.3623, 0.9494, 0.6049, 0.9494, 0.6049, 0.7068, 0.3623, 0.7068, 0.3623, 0.9494, 0.6049, 0.9494, 0.6049, 0.7068, 0.3623, 0.7068, 0.3623, 0.9494, 0.6049, 0.9494, 0.6049, 0.7068, 0.3623, 0.7068, 0.6049, 0.9494, 0.6049, 0.7068, 0.3623, 0.7068, 0.3623, 0.9494, 0.6049, 0.9494, 0.6049, 0.7068, 0.3623, 0.7068, 0.3623, 0.9494, 0.6049, 0.9494, 0.6049, 0.7068, 0.3623, 0.7068, 0.3623, 0.9494, 0.6049, 0.9494, 0.6049, 0.7068, 0.3623, 0.7068, 0.3623, 0.9494, 0.6049, 0.9494, 0.6049, 0.7068, 0.3623, 0.7068, 0.6049, 0.9494, 0.6049, 0.7068, 0.3623, 0.7068, 0.3623, 0.9494, 0.6049, 0.9494, 0.6049, 0.7068, 0.3623, 0.7068, 0.6049, 0.9494, 0.6049, 0.7068, 0.3623, 0.7068, 0.3623, 0.9494, 0.6049, 0.9494, 0.6049, 0.7068, 0.3623, 0.7068, 0.3623, 0.9494, 0.6049, 0.9494, 0.6049, 0.7068, 0.3623, 0.7068, 0.3623, 0.9494, 0.6049, 0.9494, 0.6049, 0.7068, 0.3623, 0.7068, 0.3623, 0.9494, 0.6049, 0.9494, 0.6049, 0.7068, 0.3623, 0.7068, 0.3623, 0.9494, 0.6049, 0.9494, 0.6049, 0.7068, 0.3623, 0.7068, 0.3623, 0.9494, 0.6049, 0.9494, 0.6049, 0.7068, 0.3623, 0.7068, 0.3623, 0.9494, 0.6049, 0.9494, 0.6049, 0.7068, 0.3623, 0.7068, 0.3623, 0.9494, 0.6049, 0.9494, 0.6049, 0.7068, 0.3623, 0.7068, 0.3623, 0.9494, 0.6049, 0.9494, 0.6049, 0.7068, 0.3623, 0.7068, 0.3623, 0.9494, 0.6049, 0.9494, 0.6049, 0.7068, 0.3623, 0.7068, 0.3623, 0.9494, 0.6049, 0.9494, 0.6049, 0.7068, 0.3623, 0.7068, 0.3623, 0.9494, 0.6049, 0.9494, 0.6049, 0.7068, 0.3623, 0.7068, 0.3623, 0.9494, 0.6049, 0.9494, 0.6049, 0.7068, 0.3623, 0.7068, 0.3623, 0.9494, 0.6049, 0.9494, 0.6049, 0.7068, 0.3623, 0.7068, 0.3623, 0.9494, 0.6049, 0.9494, 0.6049, 0.7068, 0.3623, 0.7068, 0.3623, 0.9494, 0.6049, 0.9494, 0.6049, 0.7068, 0.3623, 0.7068, 0.3623, 0.9494, 0.6049, 0.9494, 0.6049, 0.7068, 0.7232, 0.3721, 0.7232, 0.6148, 0.9658, 0.6148, 0.9658, 0.3721, 0.7232, 0.3721, 0.7232, 0.6148, 0.9658, 0.6148, 0.9658, 0.3721, 0.7232, 0.3721, 0.7232, 0.6148, 0.9658, 0.6148, 0.9658, 0.3721, 0.7232, 0.3721, 0.7232, 0.6148, 0.9658, 0.6148, 0.9658, 0.3721, 0.7232, 0.3721, 0.7232, 0.6148, 0.9658, 0.6148, 0.9658, 0.3721, 0.7232, 0.3721, 0.7232, 0.6148, 0.9658, 0.6148, 0.9658, 0.3721, 0.7232, 0.3721, 0.7232, 0.6148, 0.9658, 0.6148, 0.9658, 0.3721, 0.3623, 0.7068, 0.3623, 0.9494, 0.6049, 0.9494, 0.6049, 0.7068, 0.3623, 0.7068, 0.3623, 0.9494, 0.6049, 0.9494, 0.6049, 0.7068, 0.3623, 0.7068, 0.3623, 0.9494, 0.6049, 0.9494, 0.6049, 0.7068, 0.3623, 0.7068, 0.3623, 0.9494, 0.6049, 0.9494, 0.6049, 0.7068, 0.3623, 0.7068, 0.3623, 0.9494, 0.6049, 0.9494, 0.6049, 0.7068, 0.3623, 0.7068, 0.3623, 0.9494, 0.6049, 0.9494, 0.6049, 0.7068, 0.3623, 0.7068, 0.3623, 0.9494, 0.6049, 0.9494, 0.6049, 0.7068, 0.7134, 0.0473, 0.7134, 0.2899, 0.956, 0.2899, 0.956, 0.0473, 0.3787, 0.3787, 0.3787, 0.6213, 0.6213, 0.6213, 0.6213, 0.3787, 0.3787, 0.3787, 0.3787, 0.6213, 0.6213, 0.6213, 0.6213, 0.3787, 0.3787, 0.3787, 0.6213, 0.6213, 0.6213, 0.3787, 0.7134, 0.0473, 0.7134, 0.2899, 0.956, 0.2899, 0.956, 0.0473, 0.7134, 0.0473, 0.7134, 0.2899, 0.956, 0.2899, 0.956, 0.0473, 0.3818, 0.3818, 0.3818, 0.6182, 0.6182, 0.6182, 0.6182, 0.3818, 0.3818, 0.3818, 0.3818, 0.6182, 0.6182, 0.6182, 0.6182, 0.3818, 0.3818, 0.3818, 0.3818, 0.6182, 0.6182, 0.6182, 0.6182, 0.3818, 0.3818, 0.3818, 0.3818, 0.6182, 0.6182, 0.6182, 0.6182, 0.3818, 0.3818, 0.3818, 0.3818, 0.6182, 0.6182, 0.6182, 0.6182, 0.3818, 0.3818, 0.3818, 0.3818, 0.6182, 0.6182, 0.6182, 0.6182, 0.3818, 0.3818, 0.3818, 0.3818, 0.6182, 0.6182, 0.6182, 0.6182, 0.3818, 0.3818, 0.3818, 0.6182, 0.6182, 0.6182, 0.3818, 0.3818, 0.3818, 0.3818, 0.6182, 0.6182, 0.6182, 0.6182, 0.3818, 0.3818, 0.3818, 0.3818, 0.6182, 0.6182, 0.6182, 0.6182, 0.3818, 0.3818, 0.3818, 0.3818, 0.6182, 0.6182, 0.6182, 0.6182, 0.3818, 0.3818, 0.3818, 0.3818, 0.6182, 0.6182, 0.6182, 0.6182, 0.3818, 0.3818, 0.3818, 0.3818, 0.6182, 0.6182, 0.6182, 0.6182, 0.3818, 0.3818, 0.3818, 0.6182, 0.6182, 0.6182, 0.3818, 0.3818, 0.3818, 0.3818, 0.6182, 0.6182, 0.6182, 0.6182, 0.3818, 0.3818, 0.3818, 0.3818, 0.6182, 0.6182, 0.6182, 0.6182, 0.3818, 0.3818, 0.3818, 0.3818, 0.6182, 0.6182, 0.6182, 0.6182, 0.3818, 0.3818, 0.3818, 0.3818, 0.6182, 0.6182, 0.6182, 0.6182, 0.3818, 0.3818, 0.3818, 0.3818, 0.6182, 0.6182, 0.6182, 0.6182, 0.3818, 0.3818, 0.3818, 0.3818, 0.6182, 0.6182, 0.6182, 0.6182, 0.3818, 0.3818, 0.3818, 0.3818, 0.6182, 0.6182, 0.6182, 0.6182, 0.3818, 0.3818, 0.3818, 0.3818, 0.6182, 0.6182, 0.6182, 0.6182, 0.3818, 0.3818, 0.3818, 0.3818, 0.6182, 0.6182, 0.6182, 0.6182, 0.3818, 0.3818, 0.3818, 0.3818, 0.6182, 0.6182, 0.6182, 0.6182, 0.3818, 0.3818, 0.3818, 0.3818, 0.6182, 0.6182, 0.6182, 0.6182, 0.3818, 0.3818, 0.3818, 0.3818, 0.6182, 0.6182, 0.6182, 0.6182, 0.3818, 0.3818, 0.3818, 0.3818, 0.6182, 0.6182, 0.6182, 0.6182, 0.3818, 0.3818, 0.3818, 0.3818, 0.6182, 0.6182, 0.6182, 0.6182, 0.3818, 0.3818, 0.3818, 0.3818, 0.6182, 0.6182, 0.6182, 0.6182, 0.3818, 0.3818, 0.3818, 0.3818, 0.6182, 0.6182, 0.6182, 0.6182, 0.3818, 0.3818, 0.3818, 0.3818, 0.6182, 0.6182, 0.6182, 0.6182, 0.3818, 0.3818, 0.3818, 0.3818, 0.6182, 0.6182, 0.6182, 0.6182, 0.3818, 0.3818, 0.3818, 0.3818, 0.6182, 0.6182, 0.6182, 0.6182, 0.3818, 0.3818, 0.3818, 0.3818, 0.6182, 0.6182, 0.6182, 0.6182, 0.3818, 0.3818, 0.3818, 0.3818, 0.6182, 0.6182, 0.6182, 0.6182, 0.3818, 0.3818, 0.3818, 0.3818, 0.6182, 0.6182, 0.6182, 0.6182, 0.3818, 0.3818, 0.3818, 0.3818, 0.6182, 0.6182, 0.6182, 0.6182, 0.3818, 0.3818, 0.3818, 0.3818, 0.6182, 0.6182, 0.6182, 0.6182, 0.3818, 0.3818, 0.3818, 0.3818, 0.6182, 0.6182, 0.6182, 0.6182, 0.3818, 0.3818, 0.3818, 0.3818, 0.6182, 0.6182, 0.6182, 0.6182, 0.3818, 0.1116, 0.7481, 0.2912, 0.7481, 0.2912, 0.9278, 0.1116, 0.7481, 0.2912, 0.7481, 0.2912, 0.9278, 0.1116, 0.7481, 0.2912, 0.7481, 0.2912, 0.9278, 0.1116, 0.7481, 0.2912, 0.7481, 0.2912, 0.9278, 0.1116, 0.7481, 0.2912, 0.7481, 0.2912, 0.9278, 0.1116, 0.9278, 0.1116, 0.7481, 0.2912, 0.7481, 0.2912, 0.9278, 0.1116, 0.9278, 0.1116, 0.7481, 0.2912, 0.7481, 0.2912, 0.9278, 0.1116, 0.9278, 0.1116, 0.7481, 0.2912, 0.7481, 0.2912, 0.9278, 0.1116, 0.7481, 0.2912, 0.7481, 0.2912, 0.9278, 0.1116, 0.9278, 0.1116, 0.7481, 0.2912, 0.7481, 0.2912, 0.9278, 0.1116, 0.7481, 0.2912, 0.7481, 0.2912, 0.9278, 0.1116, 0.9278, 0.1116, 0.7481, 0.2912, 0.7481, 0.2912, 0.9278, 0.1116, 0.9278, 0.1116, 0.7481, 0.2912, 0.7481, 0.2912, 0.9278, 0.1116, 0.9278, 0.1116, 0.7481, 0.2912, 0.7481, 0.2912, 0.9278, 0.1116, 0.9278, 0.1116, 0.7481, 0.2912, 0.7481, 0.2912, 0.9278, 0.1116, 0.9278, 0.1116, 0.7481, 0.2912, 0.7481, 0.2912, 0.9278, 0.1116, 0.9278, 0.1116, 0.7481, 0.2912, 0.7481, 0.2912, 0.9278, 0.1116, 0.7481, 0.2912, 0.7481, 0.2912, 0.9278, 0.1116, 0.9278, 0.1116, 0.7481, 0.2912, 0.7481, 0.2912, 0.9278, 0.1116, 0.9278, 0.1116, 0.7481, 0.2912, 0.7481, 0.2912, 0.9278, 0.1116, 0.9278, 0.1116, 0.7481, 0.2912, 0.7481, 0.2912, 0.9278, 0.1116, 0.9278, 0.1116, 0.7481, 0.2912, 0.7481, 0.2912, 0.9278, 0.1116, 0.7481, 0.2912, 0.7481, 0.2912, 0.9278, 0.1116, 0.7481, 0.2912, 0.7481, 0.2912, 0.9278, 0.1116, 0.7481, 0.2912, 0.7481, 0.2912, 0.9278, 0.1116, 0.9278, 0.1116, 0.7481, 0.2912, 0.7481, 0.2912, 0.9278, 0.1116, 0.9278, 0.1116, 0.7481, 0.2912, 0.7481, 0.2912, 0.9278, 0.1116, 0.9278, 0.1116, 0.7481, 0.2912, 0.7481, 0.2912, 0.9278, 0.1116, 0.9278, 0.1116, 0.7481, 0.2912, 0.7481, 0.2912, 0.9278, 0.1116, 0.9278, 0.1116, 0.7481, 0.2912, 0.7481, 0.2912, 0.9278, 0.1116, 0.9278, 0.1116, 0.7481, 0.2912, 0.7481, 0.2912, 0.9278, 0.1116, 0.9278, 0.1116, 0.7481, 0.2912, 0.7481, 0.2912, 0.9278, 0.1116, 0.9278, 0.1116, 0.7481, 0.2912, 0.7481, 0.2912, 0.9278, 0.1116, 0.9278, 0.1116, 0.7481, 0.2912, 0.7481, 0.2912, 0.9278, 0.1116, 0.9278, 0.1116, 0.7481, 0.2912, 0.7481, 0.2912, 0.9278, 0.1116, 0.9278, 0.1116, 0.7481, 0.2912, 0.7481, 0.2912, 0.9278, 0.1116, 0.9278, 0.1116, 0.7481, 0.2912, 0.7481, 0.2912, 0.9278, 0.1116, 0.7481, 0.2912, 0.7481, 0.2912, 0.9278, 0.1116, 0.7481, 0.2912, 0.7481, 0.2912, 0.9278, 0.1116, 0.9278, 0.1116, 0.7481, 0.2912, 0.7481, 0.2912, 0.9278, 0.1116, 0.9278, 0.1116, 0.7481, 0.2912, 0.7481, 0.2912, 0.9278, 0.1116, 0.9278, 0.1116, 0.7481, 0.2912, 0.7481, 0.2912, 0.9278, 0.1116, 0.9278, 0.1116, 0.7481, 0.2912, 0.7481, 0.2912, 0.9278, 0.1116, 0.9278, 0.2014, 0.9278, 0.2792, 0.8829, 0.2792, 0.793, 0.2014, 0.7481, 0.1236, 0.793, 0.1236, 0.8829, 0.1116, 0.7481, 0.2912, 0.7481, 0.2912, 0.9278, 0.1116, 0.9278, 0.1116, 0.7481, 0.2912, 0.7481, 0.2912, 0.9278, 0.1116, 0.9278, 0.1116, 0.7481, 0.2912, 0.7481, 0.2912, 0.9278, 0.1116, 0.9278, 0.1116, 0.7481, 0.2912, 0.7481, 0.2912, 0.9278, 0.1116, 0.9278, 0.1116, 0.7481, 0.2912, 0.7481, 0.2912, 0.9278, 0.1116, 0.9278, 0.1116, 0.7481, 0.2912, 0.7481, 0.2912, 0.9278, 0.1116, 0.9278, 0.1116, 0.7481, 0.2912, 0.7481, 0.2912, 0.9278, 0.1116, 0.9278, 0.1116, 0.7481, 0.2912, 0.7481, 0.2912, 0.9278, 0.1116, 0.9278, 0.1116, 0.7481, 0.2912, 0.7481, 0.2912, 0.9278, 0.1116, 0.9278, 0.1116, 0.7481, 0.2912, 0.7481, 0.2912, 0.9278, 0.1116, 0.9278, 0.1116, 0.7481, 0.2912, 0.7481, 0.2912, 0.9278, 0.1116, 0.9278, 0.1116, 0.7481, 0.2912, 0.7481, 0.2912, 0.9278, 0.1116, 0.9278, 0.1116, 0.7481, 0.2912, 0.7481, 0.2912, 0.9278, 0.1116, 0.9278, 0.1116, 0.7481, 0.2912, 0.7481, 0.2912, 0.9278, 0.1116, 0.9278, 0.1116, 0.7481, 0.2912, 0.7481, 0.2912, 0.9278, 0.1116, 0.9278, 0.1116, 0.7481, 0.2912, 0.7481, 0.2912, 0.9278, 0.1116, 0.9278, 0.7462, 0.113, 0.9034, 0.113, 0.9034, 0.2702, 0.7462, 0.2702, 0.7462, 0.113, 0.9034, 0.113, 0.9034, 0.2702, 0.7462, 0.2702, 0.7462, 0.113, 0.9034, 0.113, 0.9034, 0.2702, 0.7462, 0.2702, 0.7462, 0.113, 0.9034, 0.113, 0.9034, 0.2702, 0.7462, 0.2702, 0.7462, 0.113, 0.9034, 0.113, 0.9034, 0.2702, 0.7462, 0.2702, 0.7462, 0.113, 0.9034, 0.113, 0.9034, 0.2702, 0.7462, 0.2702, 0.7462, 0.113, 0.9034, 0.113, 0.9034, 0.2702, 0.7462, 0.2702, 0.7462, 0.113, 0.9034, 0.113, 0.9034, 0.2702, 0.7462, 0.2702, 0.7462, 0.113, 0.9034, 0.113, 0.9034, 0.2702, 0.7462, 0.2702, 0.8248, 0.2702, 0.8804, 0.2472, 0.9034, 0.1916, 0.8804, 0.136, 0.8248, 0.113, 0.7692, 0.136, 0.7462, 0.1916, 0.7692, 0.2472, 0.7462, 0.113, 0.9034, 0.113, 0.9034, 0.2702, 0.7462, 0.2702, 0.7462, 0.113, 0.9034, 0.113, 0.9034, 0.2702, 0.7462, 0.2702, 0.7462, 0.113, 0.9034, 0.113, 0.9034, 0.2702, 0.7462, 0.2702, 0.7462, 0.113, 0.9034, 0.113, 0.9034, 0.2702, 0.7462, 0.2702, 0.7462, 0.113, 0.9034, 0.113, 0.9034, 0.2702, 0.7462, 0.2702, 0.7462, 0.113, 0.9034, 0.113, 0.9034, 0.2702, 0.7462, 0.2702, 0.7462, 0.113, 0.9034, 0.113, 0.9034, 0.2702, 0.7462, 0.2702, 0.7462, 0.113, 0.9034, 0.113, 0.9034, 0.2702, 0.7462, 0.2702, 0.7462, 0.113, 0.9034, 0.113, 0.9034, 0.2702, 0.7462, 0.2702, 0.7462, 0.113, 0.9034, 0.113, 0.9034, 0.2702, 0.7462, 0.2702, 0.7462, 0.113, 0.9034, 0.113, 0.9034, 0.2702, 0.7462, 0.2702, 0.7462, 0.113, 0.9034, 0.113, 0.9034, 0.2702, 0.7462, 0.2702, 0.7462, 0.113, 0.9034, 0.113, 0.9034, 0.2702, 0.7462, 0.2702, 0.7462, 0.113, 0.9034, 0.113, 0.9034, 0.2702, 0.7462, 0.2702, 0.7462, 0.113, 0.9034, 0.113, 0.9034, 0.2702, 0.7462, 0.2702, 0.7462, 0.113, 0.9034, 0.113, 0.9034, 0.2702, 0.7462, 0.2702, 0.1785, 0.2663, 0.2521, 0.2357, 0.2827, 0.1621, 0.2521, 0.08836, 0.1785, 0.05784, 0.1048, 0.08836, 0.07425, 0.1621, 0.1048, 0.2357, 0.07425, 0.05784, 0.2827, 0.05784, 0.2827, 0.2663, 0.07425, 0.2663, 0.07425, 0.05784, 0.2827, 0.05784, 0.2827, 0.2663, 0.07425, 0.2663, 0.07425, 0.05784, 0.2827, 0.05784, 0.2827, 0.2663, 0.07425, 0.2663, 0.07425, 0.05784, 0.2827, 0.05784, 0.2827, 0.2663, 0.07425, 0.2663, 0.07425, 0.05784, 0.2827, 0.05784, 0.2827, 0.2663, 0.07425, 0.2663, 0.07425, 0.05784, 0.2827, 0.05784, 0.2827, 0.2663, 0.07425, 0.2663, 0.07425, 0.05784, 0.2827, 0.05784, 0.2827, 0.2663, 0.07425, 0.2663, 0.8248, 0.2702, 0.8804, 0.2472, 0.9034, 0.1916, 0.8804, 0.136, 0.8248, 0.113, 0.7692, 0.136, 0.7462, 0.1916, 0.7692, 0.2472, 0.7462, 0.113, 0.9034, 0.113, 0.9034, 0.2702, 0.7462, 0.2702, 0.7462, 0.113, 0.9034, 0.113, 0.9034, 0.2702, 0.7462, 0.2702, 0.7462, 0.113, 0.9034, 0.113, 0.9034, 0.2702, 0.7462, 0.2702, 0.7462, 0.113, 0.9034, 0.113, 0.9034, 0.2702, 0.7462, 0.2702, 0.7462, 0.113, 0.9034, 0.113, 0.9034, 0.2702, 0.7462, 0.2702, 0.7462, 0.113, 0.9034, 0.113, 0.9034, 0.2702, 0.7462, 0.2702, 0.7462, 0.113, 0.9034, 0.113, 0.9034, 0.2702, 0.7462, 0.2702, 0.07425, 0.05784, 0.2827, 0.05784, 0.2827, 0.2663, 0.07425, 0.2663, 0.7462, 0.113, 0.9034, 0.113, 0.9034, 0.2702, 0.7462, 0.2702, 0.7462, 0.113, 0.9034, 0.113, 0.9034, 0.2702, 0.7462, 0.2702, 0.7462, 0.113, 0.9034, 0.113, 0.9034, 0.2702, 0.7462, 0.2702, 0.7462, 0.113, 0.9034, 0.113, 0.9034, 0.2702, 0.7462, 0.2702, 0.7462, 0.113, 0.9034, 0.113, 0.9034, 0.2702, 0.7462, 0.2702, 0.7462, 0.113, 0.9034, 0.113, 0.9034, 0.2702, 0.7462, 0.2702, 0.7462, 0.113, 0.9034, 0.113, 0.9034, 0.2702, 0.7462, 0.2702, 0.7462, 0.113, 0.9034, 0.113, 0.9034, 0.2702, 0.7462, 0.2702, 0.7462, 0.113, 0.9034, 0.113, 0.9034, 0.2702, 0.7462, 0.2702, 0.7462, 0.113, 0.9034, 0.113, 0.9034, 0.2702, 0.7462, 0.2702, 0.7462, 0.113, 0.9034, 0.113, 0.9034, 0.2702, 0.7462, 0.2702, 0.7462, 0.113, 0.9034, 0.113, 0.9034, 0.2702, 0.7462, 0.2702, 0.7462, 0.113, 0.9034, 0.113, 0.9034, 0.2702, 0.7462, 0.2702, 0.7462, 0.113, 0.9034, 0.113, 0.9034, 0.2702, 0.7462, 0.2702, 0.7462, 0.113, 0.9034, 0.113, 0.9034, 0.2702, 0.7462, 0.2702, 0.7462, 0.113, 0.9034, 0.113, 0.9034, 0.2702, 0.7462, 0.2702, 0.3951, 0.113, 0.5524, 0.113, 0.5524, 0.2702, 0.3951, 0.2702, 0.3951, 0.113, 0.5524, 0.113, 0.5524, 0.2702, 0.3951, 0.2702, 0.3951, 0.113, 0.5524, 0.113, 0.5524, 0.2702, 0.3951, 0.2702, 0.3951, 0.113, 0.5524, 0.113, 0.5524, 0.2702, 0.3951, 0.2702, 0.3951, 0.113, 0.5524, 0.113, 0.5524, 0.2702, 0.3951, 0.2702, 0.3951, 0.113, 0.5524, 0.113, 0.5524, 0.2702, 0.3951, 0.2702, 0.4738, 0.2702, 0.5418, 0.2309, 0.5418, 0.1523, 0.4738, 0.113, 0.4057, 0.1523, 0.4057, 0.2309, 0.3951, 0.113, 0.5524, 0.113, 0.5524, 0.2702, 0.3951, 0.2702, 0.4738, 0.2702, 0.5485, 0.2159, 0.52, 0.128, 0.4275, 0.128, 0.399, 0.2159, 0.3951, 0.113, 0.5524, 0.113, 0.5524, 0.2702, 0.3951, 0.2702, 0.3951, 0.113, 0.5524, 0.113, 0.5524, 0.2702, 0.3951, 0.2702, 0.3951, 0.113, 0.5524, 0.113, 0.5524, 0.2702, 0.3951, 0.2702, 0.3951, 0.113, 0.5524, 0.113, 0.5524, 0.2702, 0.3951, 0.2702, 0.3951, 0.113, 0.5524, 0.113, 0.5524, 0.2702, 0.3951, 0.2702, 0.3951, 0.113, 0.5524, 0.113, 0.5524, 0.2702, 0.3951, 0.2702, 0.4738, 0.2702, 0.5485, 0.2159, 0.52, 0.128, 0.4275, 0.128, 0.399, 0.2159, 0.3951, 0.113, 0.5524, 0.113, 0.5524, 0.2702, 0.3951, 0.2702, 0.3951, 0.113, 0.5524, 0.113, 0.5524, 0.2702, 0.3951, 0.2702, 0.3951, 0.113, 0.5524, 0.113, 0.5524, 0.2702, 0.3951, 0.2702, 0.3951, 0.113, 0.5524, 0.113, 0.5524, 0.2702, 0.3951, 0.2702, 0.3951, 0.113, 0.5524, 0.113, 0.5524, 0.2702, 0.3951, 0.2702, 0.3951, 0.113, 0.5524, 0.113, 0.5524, 0.2702, 0.3951, 0.2702, 0.3951, 0.113, 0.5524, 0.113, 0.5524, 0.2702, 0.3951, 0.2702, 0.3951, 0.113, 0.5524, 0.113, 0.5524, 0.2702, 0.3951, 0.2702, 0.3951, 0.113, 0.5524, 0.113, 0.5524, 0.2702, 0.3951, 0.2702, 0.3951, 0.113, 0.5524, 0.113, 0.5524, 0.2702, 0.3951, 0.2702, 0.3951, 0.113, 0.5524, 0.113, 0.5524, 0.2702, 0.3951, 0.2702, 0.3951, 0.113, 0.5524, 0.113, 0.5524, 0.2702, 0.3951, 0.2702, 0.3951, 0.113, 0.5524, 0.113, 0.5524, 0.2702, 0.3951, 0.2702, 0.3951, 0.113, 0.5524, 0.113, 0.5524, 0.2702, 0.3951, 0.2702, 0.3951, 0.113, 0.5524, 0.113, 0.5524, 0.2702, 0.3951, 0.2702, 0.3951, 0.113, 0.5524, 0.113, 0.5524, 0.2702, 0.3951, 0.2702, 0.3951, 0.113, 0.5524, 0.113, 0.5524, 0.2702, 0.3951, 0.2702, 0.3951, 0.113, 0.5524, 0.113, 0.5524, 0.2702, 0.3951, 0.2702, 0.3951, 0.113, 0.5524, 0.113, 0.5524, 0.2702, 0.3951, 0.113, 0.5524, 0.113, 0.5524, 0.2702, 0.3951, 0.2702, 0.3951, 0.113, 0.5524, 0.113, 0.5524, 0.2702, 0.3951, 0.2702, 0.3951, 0.113, 0.5524, 0.113, 0.5524, 0.2702, 0.3951, 0.2702, 0.3951, 0.113, 0.5524, 0.113, 0.5524, 0.2702, 0.3951, 0.2702, 0.3951, 0.113, 0.5524, 0.113, 0.5524, 0.2702, 0.3951, 0.2702, 0.3951, 0.113, 0.5524, 0.113, 0.5524, 0.2702, 0.3951, 0.2702, 0.3951, 0.113, 0.5524, 0.113, 0.5524, 0.2702, 0.3951, 0.2702, 0.4738, 0.2702, 0.5418, 0.2309, 0.5418, 0.1523, 0.4738, 0.113, 0.4057, 0.1523, 0.4057, 0.2309, 0.3951, 0.113, 0.5524, 0.113, 0.5524, 0.2702, 0.3951, 0.2702, 0.4738, 0.2702, 0.5485, 0.2159, 0.52, 0.128, 0.4275, 0.128, 0.399, 0.2159, 0.3951, 0.113, 0.5524, 0.113, 0.5524, 0.2702, 0.3951, 0.2702, 0.3951, 0.113, 0.5524, 0.113, 0.5524, 0.2702, 0.3951, 0.2702, 0.3951, 0.113, 0.5524, 0.113, 0.5524, 0.2702, 0.3951, 0.2702, 0.3951, 0.113, 0.5524, 0.113, 0.5524, 0.2702, 0.3951, 0.2702, 0.3951, 0.113, 0.5524, 0.113, 0.5524, 0.2702, 0.3951, 0.2702, 0.3951, 0.113, 0.5524, 0.113, 0.5524, 0.2702, 0.3951, 0.2702, 0.4738, 0.2702, 0.5485, 0.2159, 0.52, 0.128, 0.4275, 0.128, 0.399, 0.2159, 0.3951, 0.113, 0.5524, 0.113, 0.5524, 0.2702, 0.3951, 0.2702, 0.3951, 0.113, 0.5524, 0.113, 0.5524, 0.2702, 0.3951, 0.2702, 0.3951, 0.113, 0.5524, 0.113, 0.5524, 0.2702, 0.3951, 0.2702, 0.3951, 0.113, 0.5524, 0.113, 0.5524, 0.2702, 0.3951, 0.2702, 0.3951, 0.113, 0.5524, 0.113, 0.5524, 0.2702, 0.3951, 0.2702, 0.3951, 0.113, 0.5524, 0.113, 0.5524, 0.2702, 0.3951, 0.2702, 0.3951, 0.113, 0.5524, 0.113, 0.5524, 0.2702, 0.3951, 0.2702, 0.3951, 0.113, 0.5524, 0.113, 0.5524, 0.2702, 0.3951, 0.2702, 0.3951, 0.113, 0.5524, 0.113, 0.5524, 0.2702, 0.3951, 0.2702, 0.3951, 0.113, 0.5524, 0.113, 0.5524, 0.2702, 0.3951, 0.2702, 0.3951, 0.113, 0.5524, 0.113, 0.5524, 0.2702, 0.3951, 0.2702, 0.3951, 0.113, 0.5524, 0.113, 0.5524, 0.2702, 0.3951, 0.2702, 0.3951, 0.113, 0.5524, 0.113, 0.5524, 0.2702, 0.3951, 0.2702, 0.3951, 0.113, 0.5524, 0.113, 0.5524, 0.2702, 0.3951, 0.2702, 0.3951, 0.113, 0.5524, 0.113, 0.5524, 0.2702, 0.3951, 0.2702, 0.3951, 0.113, 0.5524, 0.113, 0.5524, 0.2702, 0.3951, 0.2702, 0.3951, 0.113, 0.5524, 0.113, 0.5524, 0.2702, 0.3951, 0.2702, 0.3951, 0.113, 0.5524, 0.113, 0.5524, 0.2702, 0.3951, 0.2702, 0.3951, 0.113, 0.5524, 0.113, 0.5524, 0.2702, 0.3951, 0.113, 0.5524, 0.113, 0.5524, 0.2702, 0.3951, 0.2702, 0.3951, 0.113, 0.5524, 0.113, 0.5524, 0.2702, 0.3951, 0.2702, 0.3951, 0.113, 0.5524, 0.113, 0.5524, 0.2702, 0.3951, 0.2702, 0.3951, 0.113, 0.5524, 0.113, 0.5524, 0.2702, 0.3951, 0.2702, 0.3951, 0.113, 0.5524, 0.113, 0.5524, 0.2702, 0.3951, 0.2702, 0.3951, 0.113, 0.5524, 0.113, 0.5524, 0.2702, 0.3951, 0.2702, 0.3951, 0.113, 0.5524, 0.113, 0.5524, 0.2702, 0.3951, 0.2702, 0.3951, 0.113, 0.5524, 0.113, 0.5524, 0.2702, 0.3951, 0.2702, 0.3951, 0.113, 0.5524, 0.113, 0.5524, 0.2702, 0.3951, 0.2702, 0.3951, 0.113, 0.5524, 0.113, 0.5524, 0.2702, 0.3951, 0.2702, 0.3951, 0.113, 0.5524, 0.113, 0.5524, 0.2702, 0.3951, 0.2702, 0.3951, 0.113, 0.5524, 0.113, 0.5524, 0.2702, 0.3951, 0.2702, 0.3951, 0.113, 0.5524, 0.113, 0.5524, 0.2702, 0.3951, 0.2702, 0.3951, 0.113, 0.5524, 0.113, 0.5524, 0.2702, 0.3951, 0.2702, 0.3951, 0.113, 0.5524, 0.113, 0.5524, 0.2702, 0.3951, 0.2702, 0.3951, 0.113, 0.5524, 0.113, 0.5524, 0.2702, 0.3951, 0.2702, 0.3951, 0.113, 0.5524, 0.113, 0.5524, 0.2702, 0.3951, 0.2702, 0.3951, 0.113, 0.5524, 0.113, 0.5524, 0.2702, 0.3951, 0.2702, 0.3951, 0.113, 0.5524, 0.113, 0.5524, 0.2702, 0.3951, 0.2702, 0.3951, 0.113, 0.5524, 0.113, 0.5524, 0.2702, 0.3951, 0.2702, 0.3951, 0.113, 0.5524, 0.113, 0.5524, 0.2702, 0.3951, 0.2702, 0.3951, 0.113, 0.5524, 0.113, 0.5524, 0.2702, 0.3951, 0.2702, 0.3951, 0.113, 0.5524, 0.113, 0.5524, 0.2702, 0.3951, 0.2702, 0.3951, 0.113, 0.5524, 0.113, 0.5524, 0.2702, 0.3951, 0.2702, 0.3951, 0.113, 0.5524, 0.113, 0.5524, 0.2702, 0.3951, 0.2702, 0.3951, 0.113, 0.5524, 0.113, 0.5524, 0.2702, 0.3951, 0.2702, 0.3951, 0.113, 0.5524, 0.113, 0.5524, 0.2702, 0.3951, 0.2702, 0.3951, 0.113, 0.5524, 0.113, 0.5524, 0.2702, 0.3951, 0.2702, 0.3951, 0.113, 0.5524, 0.113, 0.5524, 0.2702, 0.3951, 0.2702, 0.3951, 0.113, 0.5524, 0.113, 0.5524, 0.2702, 0.3951, 0.2702, 0.3951, 0.113, 0.5524, 0.113, 0.5524, 0.2702, 0.3951, 0.2702, 0.3951, 0.113, 0.5524, 0.113, 0.5524, 0.2702, 0.3951, 0.2702, 0.3951, 0.113, 0.5524, 0.113, 0.5524, 0.2702, 0.3951, 0.2702, 0.3951, 0.113, 0.5524, 0.113, 0.5524, 0.2702, 0.3951, 0.2702, 0.3951, 0.113, 0.5524, 0.113, 0.5524, 0.2702, 0.3951, 0.2702, 0.3951, 0.113, 0.5524, 0.113, 0.5524, 0.2702, 0.3951, 0.2702, 0.3951, 0.113, 0.5524, 0.113, 0.5524, 0.2702, 0.3951, 0.2702, 0.3951, 0.113, 0.5524, 0.113, 0.5524, 0.2702, 0.3951, 0.2702, 0.3951, 0.113, 0.5524, 0.113, 0.5524, 0.2702, 0.3951, 0.2702, 0.3951, 0.113, 0.5524, 0.113, 0.5524, 0.2702, 0.3951, 0.2702, 0.3951, 0.113, 0.5524, 0.113, 0.5524, 0.2702, 0.3951, 0.2702, 0.3951, 0.113, 0.5524, 0.113, 0.5524, 0.2702, 0.3951, 0.2702, 0.3951, 0.113, 0.5524, 0.113, 0.5524, 0.2702, 0.3951, 0.2702, 0.3951, 0.113, 0.5524, 0.113, 0.5524, 0.2702, 0.3951, 0.2702, 0.3951, 0.113, 0.5524, 0.113, 0.5524, 0.2702, 0.3951, 0.2702, 0.3951, 0.113, 0.5524, 0.113, 0.5524, 0.2702, 0.3951, 0.2702, 0.3951, 0.113, 0.5524, 0.113, 0.5524, 0.2702, 0.3951, 0.2702, 0.3951, 0.113, 0.5524, 0.113, 0.5524, 0.2702, 0.3951, 0.2702, 0.3951, 0.113, 0.5524, 0.113, 0.5524, 0.2702, 0.3951, 0.2702, 0.3951, 0.113, 0.5524, 0.113, 0.5524, 0.2702, 0.3951, 0.2702, 0.3951, 0.113, 0.5524, 0.113, 0.5524, 0.2702, 0.3951, 0.2702, 0.3951, 0.113, 0.5524, 0.113, 0.5524, 0.2702, 0.3951, 0.2702])
me_peasant_001.materials.append(mat_material)
me_peasant_001.use_remesh_preserve_volume = False
me_peasant_001.use_remesh_preserve_attributes = False
me_peasant_001.use_mirror_vertex_groups = False
me_peasant_001.update()

# ---- objects
ob_priest_001 = bpy.data.objects.new('priest.001', me_peasant_001)

# ---- transforms, parenting, visibility, modifiers, constraints
ob_priest_001.location = (0.0, 0.0, -0.0003809)
ob_priest_001.scale = (1.0, 0.868, 1.0)
ob_priest_001.lock_rotations_4d = False
ob_priest_001.empty_display_type = 'ARROWS'
ob_priest_001.lineart.crease_threshold = 0.0
_vg = ob_priest_001.vertex_groups.new(name='Stomach')
_vg = ob_priest_001.vertex_groups.new(name='Chest')
_vg = ob_priest_001.vertex_groups.new(name='Head')
_vg = ob_priest_001.vertex_groups.new(name='Upper arm.L')
_vg = ob_priest_001.vertex_groups.new(name='Lower arm.L')
_vg = ob_priest_001.vertex_groups.new(name='Upper leg.L')
_vg = ob_priest_001.vertex_groups.new(name='Lower leg.L')
_vg = ob_priest_001.vertex_groups.new(name='Foot.L')
_vg = ob_priest_001.vertex_groups.new(name='Upper arm.R')
_vg = ob_priest_001.vertex_groups.new(name='Lower arm.R')
_vg = ob_priest_001.vertex_groups.new(name='Upper leg.R')
_vg = ob_priest_001.vertex_groups.new(name='Lower leg.R')
_vg = ob_priest_001.vertex_groups.new(name='Foot.R')
_vg = ob_priest_001.vertex_groups.new(name='Weapon')

# ---- collection membership
col_collection_1.objects.link(ob_priest_001)

# ---- scene / render settings (as saved in the file)
scene.frame_start = 1; scene.frame_end = 250; scene.frame_set(0)
scene.render.engine = 'CYCLES'
scene.render.resolution_percentage = 50
scene.render.dither_intensity = 0.0
scene.cycles.use_denoising = False
scene.cycles.samples = 128
scene.cycles.sampling_pattern = 'TABULATED_SOBOL'
scene.cycles.use_adaptive_sampling = False
scene.cycles.use_light_tree = False
scene.cycles.blur_glossy = 0.0
scene.cycles.sample_clamp_indirect = 0.0
scene.view_settings.view_transform = 'Standard'
bpy.context.view_layer.update()

# ---- added for rendering (the .blend has no active camera and no usable light): camera, sun
cam_auto = bpy.data.cameras.new('AutoCamera')
cam_auto.lens = 50.0
cam_auto.sensor_width = 36.0
cam_auto.clip_end = 1000.0
ob_auto_camera = bpy.data.objects.new('AutoCamera', cam_auto)
scene.collection.objects.link(ob_auto_camera)
ob_auto_camera.location = (3.34263, -5.05084, 4.31756)
ob_auto_camera.rotation_euler = (1.09748, -7.21219e-08, 0.694738)
scene.camera = ob_auto_camera
light_auto_sun = bpy.data.lights.new('AutoSun', 'SUN')
light_auto_sun.energy = 3.0
light_auto_sun.angle = 0.0523599
ob_auto_sun = bpy.data.objects.new('AutoSun', light_auto_sun)
scene.collection.objects.link(ob_auto_sun)
ob_auto_sun.rotation_euler = (0.872665, 0.174533, 0.523599)
bpy.context.view_layer.update()
